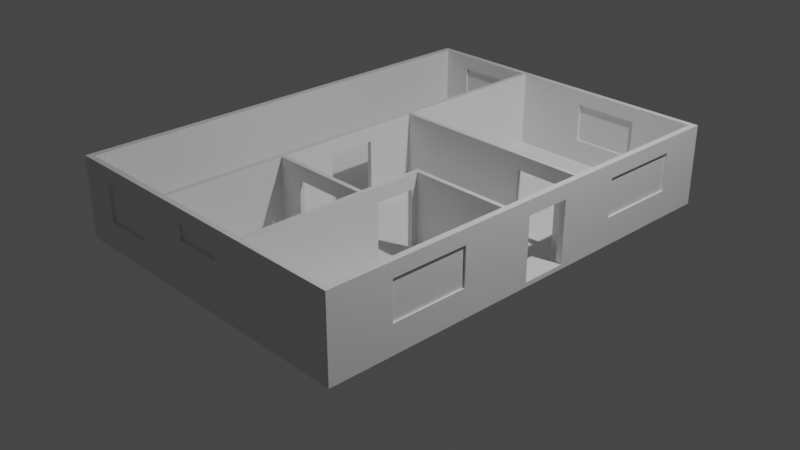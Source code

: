 # Source: office_3.blend  (saved by Blender 2.81.16; exported with 4.5.12 LTS)
import bpy
from mathutils import Matrix  # noqa: F401  (used for matrix-valued properties, if any)

bpy.ops.wm.read_factory_settings(use_empty=True)
scene = bpy.context.scene
scene.name = 'Scene'

# ---- collections
col_collection = bpy.data.collections.new('Collection'); scene.collection.children.link(col_collection)

# ---- materials (node trees are filled in below, after node groups)
mat_material = bpy.data.materials.new('Material')
mat_material.alpha_threshold = 0.0
mat_material.use_transparent_shadow = False
mat_material.line_color = (0.0, 0.0, 0.0, 1.0)

# ---- material node trees
mat_material.use_nodes = True; mat_material.node_tree.nodes.clear()
_N = mat_material.node_tree.nodes; _L = mat_material.node_tree.links
n0 = _N.new('ShaderNodeOutputMaterial'); n0.name = 'Material Output'; n0.location = (300, 300)
n1 = _N.new('ShaderNodeBsdfPrincipled'); n1.name = 'Principled BSDF'; n1.location = (10, 300)
n1.distribution = 'GGX'
n1.subsurface_method = 'BURLEY'
n1.inputs[2].default_value = 0.4
n1.inputs[3].default_value = 1.45
n1.inputs[27].default_value = (0.0, 0.0, 0.0, 1.0)
n1.inputs[28].default_value = 1.0
_L.new(n1.outputs[0], n0.inputs[0])
n0.is_active_output = True

# ---- world
world_world = bpy.data.worlds.new('World'); scene.world = world_world
world_world.use_nodes = True; world_world.node_tree.nodes.clear()
_N = world_world.node_tree.nodes; _L = world_world.node_tree.links
n0 = _N.new('ShaderNodeOutputWorld'); n0.name = 'World Output'; n0.location = (300, 300)
n1 = _N.new('ShaderNodeBackground'); n1.name = 'Background'; n1.location = (10, 300)
n1.inputs[0].default_value = (0.05088, 0.05088, 0.05088, 1.0)
_L.new(n1.outputs[0], n0.inputs[0])
n0.is_active_output = True
world_world.color = (0.05088, 0.05088, 0.05088)
world_world.use_sun_shadow = False
world_world.sun_shadow_jitter_overblur = 0.0

# ---- cameras
cam_camera = bpy.data.cameras.new('Camera')
cam_camera.clip_end = 100.0
cam_camera.ortho_scale = 7.314

# ---- lights
light_light = bpy.data.lights.new('Light', 'POINT')
light_light.transmission_factor = 0.0
light_light.energy = 1000.0
light_light.shadow_soft_size = 0.1
light_light.shadow_maximum_resolution = 0.006
light_light.use_absolute_resolution = True

# ---- meshes
me_cube = bpy.data.meshes.new('Cube')
me_cube.from_pydata([(-1.0, 0.9758, 28.6), (-1.0, 1.0, 28.6), (0.9628, 1.0, 28.6), (-0.9609, 1.0, 28.6), (-0.9609, -0.9753, 28.6), (-0.9609, 0.9758, 28.6), (0.9628, 0.9758, 28.6), (-1.0, -0.9753, 28.6), (-0.2923, 1.0, 28.6), (-0.2643, 1.0, 28.6), (-0.2923, 0.9758, 28.6), (-0.2643, 0.9758, 28.6), (-0.2923, -0.9753, 28.6), (-0.2643, -0.9753, 28.6), (-0.2643, -0.4555, 28.6), (-0.2923, -0.4555, 28.6), (0.1813, 1.0, 28.6), (0.1813, 0.9758, 28.6), (0.3492, -0.9753, 28.6), (0.3492, -0.4555, 28.6), (0.3771, -0.9753, 28.6), (0.3771, -0.4555, 28.6), (0.9628, -0.1547, 28.6), (0.3492, -0.1547, 28.6), (0.3771, -0.1547, 28.6), (0.9628, -0.1749, 28.6), (0.3492, -0.1749, 28.6), (0.3771, -0.1749, 28.6), (0.3492, -0.2033, 28.6), (0.3771, -0.2033, 28.6), (-0.2923, -0.2033, 28.6), (-0.2643, -0.2033, 28.6), (0.3492, -0.3761, 28.6), (0.3771, -0.3761, 28.6), (-0.2643, -0.4351, 28.6), (-0.2923, -0.4351, 28.6), (0.3492, -0.4351, 28.6), (0.3771, -0.4351, 28.6), (0.1813, -0.4351, 28.6), (0.1813, -0.4555, 28.6), (-0.115, -0.4351, 28.6), (-0.115, -0.4555, 28.6), (-0.2643, 0.007739, 28.6), (-0.2923, 0.007739, 28.6), (0.9628, 0.2461, 28.6), (0.9628, 0.2265, 28.6), (-0.2643, 0.2461, 28.6), (-0.2643, 0.2265, 28.6), (-0.2923, 0.2461, 28.6), (-0.2923, 0.2265, 28.6), (0.845, 0.2265, 28.6), (0.845, 0.2461, 28.6), (0.582, 1.0, 28.6), (0.582, 0.9758, 28.6), (0.582, 0.2265, 28.6), (0.582, 0.2461, 28.6), (-1.0, 0.9758, 35.07), (-1.0, 1.0, 35.07), (0.9628, 1.0, 35.07), (-0.9609, 1.0, 35.07), (-0.9609, -0.9753, 35.07), (-0.9609, 0.9758, 35.07), (0.9628, 0.9758, 35.07), (-1.0, -0.9753, 35.07), (-0.2923, 1.0, 35.07), (-0.2643, 1.0, 35.07), (-0.2923, 0.9758, 35.07), (-0.2643, 0.9758, 35.07), (-0.2923, -0.9753, 35.07), (-0.2643, -0.9753, 35.07), (-0.2643, -0.4555, 35.07), (-0.2923, -0.4555, 35.07), (0.1813, 1.0, 35.07), (0.1813, 0.9758, 35.07), (0.3492, -0.9753, 35.07), (0.3492, -0.4555, 35.07), (0.3771, -0.9753, 35.07), (0.3771, -0.4555, 35.07), (0.9628, -0.1547, 35.07), (0.3492, -0.1547, 35.07), (0.3771, -0.1547, 35.07), (0.9628, -0.1749, 35.07), (0.3492, -0.1749, 35.07), (0.3771, -0.1749, 35.07), (0.3492, -0.2033, 35.07), (0.3771, -0.2033, 35.07), (-0.2923, -0.2033, 35.07), (-0.2643, -0.2033, 35.07), (0.3492, -0.3761, 35.07), (0.3771, -0.3761, 35.07), (-0.2643, -0.4351, 35.07), (-0.2923, -0.4351, 35.07), (0.3492, -0.4351, 35.07), (0.3771, -0.4351, 35.07), (0.1813, -0.4351, 35.07), (0.1813, -0.4555, 35.07), (-0.115, -0.4351, 35.07), (-0.115, -0.4555, 35.07), (-0.2643, 0.007739, 35.07), (-0.2923, 0.007739, 35.07), (0.9628, 0.2461, 35.07), (0.9628, 0.2265, 35.07), (-0.2643, 0.2461, 35.07), (-0.2643, 0.2265, 35.07), (-0.2923, 0.2461, 35.07), (-0.2923, 0.2265, 35.07), (0.845, 0.2265, 35.07), (0.845, 0.2461, 35.07), (0.582, 1.0, 35.07), (0.582, 0.9758, 35.07), (0.582, 0.2265, 35.07), (0.582, 0.2461, 35.07), (0.3771, -0.9753, 11.56), (0.3771, -0.4555, 11.56), (-0.2923, 0.9758, 11.56), (-0.2923, 0.2461, 11.56), (-0.2643, 1.0, 11.56), (-0.2923, 1.0, 11.56), (0.3492, -0.1547, 11.56), (0.3492, -0.1749, 11.56), (0.3771, -0.4351, 11.56), (0.3771, -0.3761, 11.56), (0.9628, 1.0, 11.56), (-0.2643, 0.2461, 11.56), (-0.2643, 0.9758, 11.56), (0.582, 0.2461, 11.56), (-1.0, 1.0, 11.56), (-1.0, 0.9758, 11.56), (0.582, 0.2265, 11.56), (0.3492, -0.3761, 11.56), (0.3492, -0.4351, 11.56), (0.9628, 0.9758, 11.56), (0.9628, 0.2461, 11.56), (-0.2923, 0.007739, 11.56), (-0.2643, 0.007739, 11.56), (-0.2923, -0.4351, 11.56), (-0.9609, 0.9758, 11.56), (0.845, 0.2461, 11.56), (0.845, 0.2265, 11.56), (-0.2643, -0.4351, 11.56), (-0.2643, -0.2033, 11.56), (-0.2923, -0.2033, 11.56), (0.3492, -0.2033, 11.56), (0.3771, -0.2033, 11.56), (-0.9609, 1.0, 11.56), (-0.2643, -0.4555, 11.56), (-0.2643, -0.9753, 11.56), (-0.2923, -0.4555, 11.56), (0.9628, -0.1749, 11.56), (0.582, 1.0, 11.56), (0.582, 0.9758, 11.56), (-1.0, -0.9753, 11.56), (-0.115, -0.4351, 11.56), (-0.2923, 0.2265, 11.56), (0.1813, -0.4555, 11.56), (0.1813, -0.4351, 11.56), (-0.115, -0.4555, 11.56), (0.9628, -0.1547, 11.56), (0.3492, -0.4555, 11.56), (-0.9609, -0.9753, 11.56), (-0.2923, -0.9753, 11.56), (0.9628, 0.2265, 11.56), (0.3771, -0.1547, 11.56), (-0.2643, 0.2265, 11.56), (0.1813, 1.0, 11.56), (0.1813, 0.9758, 11.56), (0.3492, -0.9753, 11.56), (0.3771, -0.1749, 11.56), (-0.7841, 1.0, 28.6), (-0.4691, 1.0, 28.6), (-0.7841, 0.9758, 28.6), (-0.4691, 0.9758, 28.6), (-0.738, 1.0, 35.07), (-0.5152, 1.0, 35.07), (-0.738, 0.9758, 35.07), (-0.5152, 0.9758, 35.07), (-0.4691, 0.9758, 11.56), (-0.7841, 0.9758, 11.56), (-0.7841, 1.0, 11.56), (-0.4691, 1.0, 11.56), (0.1813, 0.9895, 28.6), (0.1813, 0.9862, 28.6), (0.582, 0.9895, 28.6), (0.582, 0.9862, 28.6), (0.582, 0.9895, 11.56), (0.1813, 0.9895, 11.56), (0.582, 0.9862, 11.56), (0.1813, 0.9862, 11.56), (-0.7841, 0.9895, 28.6), (-0.4691, 0.9895, 28.6), (-0.7841, 0.9862, 28.6), (-0.4691, 0.9862, 28.6), (-0.4691, 0.9862, 11.56), (-0.7841, 0.9862, 11.56), (-0.7841, 0.9895, 11.56), (-0.4691, 0.9895, 11.56), (0.3771, -0.9753, 3.724), (-0.2923, 0.9758, 3.724), (-0.2643, 1.0, 3.724), (0.3492, -0.1547, 3.724), (0.3771, -0.4351, 3.724), (-0.2643, 0.2461, 3.724), (0.582, 0.2461, 3.724), (-1.0, 1.0, 3.724), (0.3492, -0.3761, 3.724), (0.9628, 0.9758, 3.724), (-0.2923, 0.007739, 3.724), (0.845, 0.2461, 3.724), (-0.2643, -0.4351, 3.724), (-0.2643, -0.2033, 3.724), (0.3492, -0.2033, 3.724), (-0.9609, 1.0, 3.724), (-0.2643, -0.9753, 3.724), (0.582, 0.9758, 3.724), (-0.115, -0.4351, 3.724), (0.1813, -0.4351, 3.724), (-0.115, -0.4555, 3.724), (-0.2923, -0.9753, 3.724), (0.3771, -0.1547, 3.724), (-0.2643, 0.2265, 3.724), (0.1813, 0.9758, 3.724), (0.3492, -0.9753, 3.724), (0.3771, -0.4555, 3.724), (-0.2923, 0.2461, 3.724), (-0.2923, 1.0, 3.724), (0.3492, -0.1749, 3.724), (0.3771, -0.3761, 3.724), (0.9628, 1.0, 3.724), (-0.2643, 0.9758, 3.724), (-1.0, 0.9758, 3.724), (0.582, 0.2265, 3.724), (0.3492, -0.4351, 3.724), (0.9628, 0.2461, 3.724), (-0.2643, 0.007739, 3.724), (-0.2923, -0.4351, 3.724), (-0.9609, 0.9758, 3.724), (0.845, 0.2265, 3.724), (-0.2923, -0.2033, 3.724), (0.3771, -0.2033, 3.724), (-0.2643, -0.4555, 3.724), (-0.2923, -0.4555, 3.724), (0.9628, -0.1749, 3.724), (0.582, 1.0, 3.724), (-1.0, -0.9753, 3.724), (-0.2923, 0.2265, 3.724), (0.1813, -0.4555, 3.724), (0.9628, -0.1547, 3.724), (0.3492, -0.4555, 3.724), (-0.9609, -0.9753, 3.724), (0.9628, 0.2265, 3.724), (0.1813, 1.0, 3.724), (0.3771, -0.1749, 3.724), (-0.5033, 1.0, 3.724), (-0.7499, 1.0, 3.724), (-0.7499, 0.9758, 3.724), (-0.5033, 0.9758, 3.724)], [], [(163, 47, 42, 134), (156, 152, 40, 41), (123, 46, 55, 125), (155, 154, 39, 38), (115, 153, 49, 48), (152, 139, 34, 40), (213, 205, 131, 150), (209, 140, 139, 208), (113, 120, 37, 21), (131, 6, 53, 150), (135, 147, 15, 35), (146, 145, 14, 13), (144, 126, 1, 3), (112, 113, 21, 20), (116, 117, 8, 9), (118, 119, 26, 23), (120, 121, 33, 37), (126, 127, 0, 1), (150, 53, 183, 186), (129, 130, 36, 32), (133, 134, 42, 43), (137, 138, 50, 51), (140, 141, 30, 31), (142, 143, 29, 28), (178, 168, 188, 194), (35, 91, 86, 30), (171, 10, 66, 175), (168, 3, 59, 172), (34, 31, 87, 90), (36, 38, 94, 92), (13, 14, 70, 69), (43, 99, 105, 49), (40, 34, 90, 96), (9, 8, 64, 65), (44, 51, 107, 100), (29, 27, 83, 85), (37, 33, 89, 93), (26, 28, 84, 82), (32, 36, 92, 88), (55, 46, 102, 111), (139, 140, 31, 34), (14, 41, 97, 70), (23, 26, 82, 79), (39, 19, 75, 95), (169, 179, 195, 189), (122, 149, 52, 2), (178, 144, 3, 168), (154, 158, 19, 39), (165, 17, 11, 124), (176, 114, 10, 171), (128, 125, 55, 54), (130, 155, 38, 36), (138, 161, 45, 50), (121, 129, 32, 33), (242, 149, 122, 227), (147, 160, 12, 15), (167, 148, 25, 27), (132, 137, 51, 44), (145, 156, 41, 14), (162, 118, 23, 24), (176, 171, 191, 192), (17, 165, 187, 181), (119, 142, 28, 26), (143, 167, 27, 29), (170, 177, 193, 190), (158, 166, 18, 19), (233, 219, 163, 134), (172, 59, 61, 174), (59, 57, 56, 61), (70, 71, 68, 69), (65, 64, 66, 67), (72, 73, 109, 108), (77, 75, 74, 76), (42, 47, 103, 98), (80, 79, 82, 83), (83, 82, 84, 85), (91, 90, 87, 86), (72, 65, 67, 73), (92, 94, 95, 75), (93, 92, 75, 77), (90, 91, 71, 70), (96, 90, 70, 97), (89, 88, 92, 93), (58, 108, 109, 62), (103, 105, 99, 98), (102, 104, 105, 103), (102, 103, 110, 111), (100, 107, 106, 101), (78, 80, 83, 81), (15, 12, 68, 71), (16, 9, 65, 72), (11, 17, 73, 67), (16, 72, 108, 52), (22, 24, 80, 78), (50, 54, 55, 51), (19, 18, 74, 75), (2, 52, 108, 58), (17, 53, 109, 73), (20, 21, 77, 76), (48, 49, 105, 104), (1, 0, 56, 57), (54, 110, 103, 47), (50, 45, 101, 106), (35, 15, 71, 91), (25, 81, 83, 27), (3, 1, 57, 59), (21, 37, 93, 77), (24, 23, 79, 80), (53, 6, 62, 109), (206, 133, 153, 244), (162, 24, 22, 157), (247, 221, 166, 158), (243, 151, 127, 229), (128, 54, 47, 163), (198, 116, 164, 250), (230, 128, 163, 219), (153, 133, 43, 49), (218, 162, 157, 246), (238, 251, 167, 143), (135, 35, 30, 141), (225, 210, 142, 119), (164, 116, 9, 16), (228, 220, 165, 124), (218, 199, 118, 162), (239, 216, 156, 145), (232, 207, 137, 132), (241, 148, 167, 251), (240, 217, 160, 147), (226, 204, 129, 121), (236, 249, 161, 138), (235, 136, 159, 248), (231, 215, 155, 130), (230, 202, 125, 128), (255, 197, 114, 176), (245, 247, 158, 154), (253, 211, 144, 178), (237, 234, 135, 141), (210, 238, 143, 142), (209, 237, 141, 140), (207, 236, 138, 137), (206, 233, 134, 133), (204, 231, 130, 129), (203, 229, 127, 126), (200, 226, 121, 120), (199, 225, 119, 118), (198, 224, 117, 116), (196, 222, 113, 112), (213, 150, 165, 220), (211, 203, 126, 144), (212, 239, 145, 146), (234, 240, 147, 135), (250, 164, 149, 242), (222, 200, 120, 113), (214, 208, 139, 152), (223, 244, 153, 115), (215, 245, 154, 155), (202, 201, 123, 125), (216, 214, 152, 156), (51, 55, 111, 107), (106, 107, 111, 110), (106, 110, 54, 50), (31, 30, 43, 42), (86, 99, 43, 30), (87, 98, 99, 86), (31, 42, 98, 87), (39, 41, 40, 38), (41, 39, 95, 97), (95, 94, 96, 97), (96, 94, 38, 40), (29, 33, 32, 28), (85, 89, 33, 29), (85, 84, 88, 89), (28, 32, 88, 84), (223, 115, 114, 197), (228, 124, 123, 201), (0, 7, 63, 56), (66, 104, 102, 67), (56, 63, 60, 61), (4, 5, 61, 60), (46, 11, 67, 102), (10, 48, 104, 66), (136, 5, 4, 159), (123, 124, 11, 46), (114, 115, 48, 10), (127, 151, 7, 0), (224, 252, 179, 117), (252, 253, 178, 179), (235, 254, 177, 136), (254, 255, 176, 177), (64, 173, 175, 66), (173, 172, 174, 175), (136, 177, 170, 5), (117, 179, 169, 8), (8, 169, 173, 64), (169, 168, 172, 173), (5, 170, 174, 61), (170, 171, 175, 174), (186, 183, 181, 187), (185, 180, 182, 184), (193, 192, 191, 190), (195, 194, 188, 189), (177, 176, 192, 193), (179, 178, 194, 195), (164, 185, 184, 149), (164, 16, 180, 185), (17, 181, 183, 53), (52, 149, 184, 182), (165, 150, 186, 187), (168, 169, 189, 188), (171, 170, 190, 191), (16, 52, 182, 180)])
_uv = me_cube.uv_layers.new(name='UVMap')
_uv.uv.foreach_set('vector', [0.783, 0.5967, 0.783, 0.5967, 0.783, 0.624, 0.783, 0.624, 0.7699, 0.6819, 0.7699, 0.6794, 0.7699, 0.6794, 0.7699, 0.6819, 0.783, 0.5942, 0.783, 0.5942, 0.6694, 0.5942, 0.6694, 0.5942, 0.7218, 0.6794, 0.7218, 0.6819, 0.7218, 0.6819, 0.7218, 0.6794, 0.7865, 0.5942, 0.7865, 0.5967, 0.7865, 0.5967, 0.7865, 0.5942, 0.7699, 0.6794, 0.783, 0.6794, 0.783, 0.6794, 0.7699, 0.6794, 0.6694, 0.503, 0.6297, 0.503, 0.6297, 0.503, 0.6694, 0.503, 0.783, 0.6525, 0.783, 0.6525, 0.783, 0.6794, 0.783, 0.6794, 0.7029, 0.6819, 0.7029, 0.6794, 0.7029, 0.6794, 0.7029, 0.6819, 0.6297, 0.503, 0.6297, 0.503, 0.6694, 0.503, 0.6694, 0.503, 0.7865, 0.6794, 0.7865, 0.6819, 0.7865, 0.6819, 0.7865, 0.6794, 0.783, 0.7469, 0.783, 0.6819, 0.783, 0.6819, 0.783, 0.7469, 0.625, 0.2549, 0.625, 0.25, 0.625, 0.25, 0.625, 0.2549, 0.7029, 0.7469, 0.7029, 0.6819, 0.7029, 0.6819, 0.7029, 0.7469, 0.625, 0.342, 0.625, 0.3385, 0.625, 0.3385, 0.625, 0.342, 0.7063, 0.6443, 0.7063, 0.6469, 0.7063, 0.6469, 0.7063, 0.6443, 0.7029, 0.6794, 0.7029, 0.672, 0.7029, 0.672, 0.7029, 0.6794, 0.625, 0.25, 0.625, 0.247, 0.625, 0.247, 0.625, 0.25, 0.6694, 0.503, 0.6694, 0.503, 0.6694, 0.503, 0.6694, 0.503, 0.7063, 0.672, 0.7063, 0.6794, 0.7063, 0.6794, 0.7063, 0.672, 0.7865, 0.624, 0.783, 0.624, 0.783, 0.624, 0.7865, 0.624, 0.6444, 0.5942, 0.6444, 0.5967, 0.6444, 0.5967, 0.6444, 0.5942, 0.783, 0.6525, 0.7865, 0.6525, 0.7865, 0.6525, 0.783, 0.6525, 0.7063, 0.6525, 0.7029, 0.6525, 0.7029, 0.6525, 0.7063, 0.6525, 0.625, 0.2827, 0.625, 0.2827, 0.625, 0.2827, 0.625, 0.2827, 0.7865, 0.6794, 0.7865, 0.6794, 0.7865, 0.6525, 0.7865, 0.6525, 0.8144, 0.503, 0.7865, 0.503, 0.7865, 0.503, 0.8144, 0.503, 0.625, 0.2827, 0.625, 0.2549, 0.625, 0.2549, 0.625, 0.2827, 0.783, 0.6794, 0.783, 0.6525, 0.783, 0.6525, 0.783, 0.6794, 0.7063, 0.6794, 0.7218, 0.6794, 0.7218, 0.6794, 0.7063, 0.6794, 0.783, 0.7469, 0.783, 0.6819, 0.783, 0.6819, 0.783, 0.7469, 0.7865, 0.624, 0.7865, 0.624, 0.7865, 0.5967, 0.7865, 0.5967, 0.7699, 0.6794, 0.783, 0.6794, 0.783, 0.6794, 0.7699, 0.6794, 0.625, 0.342, 0.625, 0.3385, 0.625, 0.3385, 0.625, 0.342, 0.6297, 0.5942, 0.6444, 0.5942, 0.6444, 0.5942, 0.6297, 0.5942, 0.7029, 0.6525, 0.7029, 0.6469, 0.7029, 0.6469, 0.7029, 0.6525, 0.7029, 0.6794, 0.7029, 0.672, 0.7029, 0.672, 0.7029, 0.6794, 0.7063, 0.6469, 0.7063, 0.6525, 0.7063, 0.6525, 0.7063, 0.6469, 0.7063, 0.672, 0.7063, 0.6794, 0.7063, 0.6794, 0.7063, 0.672, 0.6694, 0.5942, 0.783, 0.5942, 0.783, 0.5942, 0.6694, 0.5942, 0.783, 0.6794, 0.783, 0.6525, 0.783, 0.6525, 0.783, 0.6794, 0.783, 0.6819, 0.7699, 0.6819, 0.7699, 0.6819, 0.783, 0.6819, 0.7063, 0.6443, 0.7063, 0.6469, 0.7063, 0.6469, 0.7063, 0.6443, 0.7218, 0.6819, 0.7063, 0.6819, 0.7063, 0.6819, 0.7218, 0.6819, 0.625, 0.3106, 0.625, 0.3106, 0.625, 0.3106, 0.625, 0.3106, 0.625, 0.4953, 0.625, 0.4556, 0.625, 0.4556, 0.625, 0.4953, 0.625, 0.2827, 0.625, 0.2549, 0.625, 0.2549, 0.625, 0.2827, 0.7218, 0.6819, 0.7063, 0.6819, 0.7063, 0.6819, 0.7218, 0.6819, 0.7218, 0.503, 0.7218, 0.503, 0.783, 0.503, 0.783, 0.503, 0.8144, 0.503, 0.7865, 0.503, 0.7865, 0.503, 0.8144, 0.503, 0.6694, 0.5967, 0.6694, 0.5942, 0.6694, 0.5942, 0.6694, 0.5967, 0.7063, 0.6794, 0.7218, 0.6794, 0.7218, 0.6794, 0.7063, 0.6794, 0.6444, 0.5967, 0.6297, 0.5967, 0.6297, 0.5967, 0.6444, 0.5967, 0.7029, 0.672, 0.7063, 0.672, 0.7063, 0.672, 0.7029, 0.672, 0.625, 0.4556, 0.625, 0.4556, 0.625, 0.4953, 0.625, 0.4953, 0.7865, 0.6819, 0.7865, 0.7469, 0.7865, 0.7469, 0.7865, 0.6819, 0.7029, 0.6469, 0.6297, 0.6469, 0.6297, 0.6469, 0.7029, 0.6469, 0.6297, 0.5942, 0.6444, 0.5942, 0.6444, 0.5942, 0.6297, 0.5942, 0.783, 0.6819, 0.7699, 0.6819, 0.7699, 0.6819, 0.783, 0.6819, 0.7029, 0.6443, 0.7063, 0.6443, 0.7063, 0.6443, 0.7029, 0.6443, 0.8144, 0.503, 0.8144, 0.503, 0.8144, 0.503, 0.8144, 0.503, 0.7218, 0.503, 0.7218, 0.503, 0.7218, 0.503, 0.7218, 0.503, 0.7063, 0.6469, 0.7063, 0.6525, 0.7063, 0.6525, 0.7063, 0.6469, 0.7029, 0.6525, 0.7029, 0.6469, 0.7029, 0.6469, 0.7029, 0.6525, 0.8423, 0.503, 0.8423, 0.503, 0.8423, 0.503, 0.8423, 0.503, 0.7063, 0.6819, 0.7063, 0.7469, 0.7063, 0.7469, 0.7063, 0.6819, 0.783, 0.624, 0.783, 0.5967, 0.783, 0.5967, 0.783, 0.624, 0.8423, 0.5, 0.8701, 0.5, 0.8701, 0.503, 0.8423, 0.503, 0.8701, 0.5, 0.875, 0.5, 0.875, 0.503, 0.8701, 0.503, 0.783, 0.6819, 0.7865, 0.6819, 0.7865, 0.7469, 0.783, 0.7469, 0.783, 0.5, 0.7865, 0.5, 0.7865, 0.503, 0.783, 0.503, 0.7218, 0.5, 0.7218, 0.503, 0.6694, 0.503, 0.6694, 0.5, 0.7029, 0.6819, 0.7063, 0.6819, 0.7063, 0.7469, 0.7029, 0.7469, 0.783, 0.624, 0.783, 0.5967, 0.783, 0.5967, 0.783, 0.624, 0.7029, 0.6443, 0.7063, 0.6443, 0.7063, 0.6469, 0.7029, 0.6469, 0.7029, 0.6469, 0.7063, 0.6469, 0.7063, 0.6525, 0.7029, 0.6525, 0.7865, 0.6794, 0.783, 0.6794, 0.783, 0.6525, 0.7865, 0.6525, 0.7218, 0.5, 0.783, 0.5, 0.783, 0.503, 0.7218, 0.503, 0.7063, 0.6794, 0.7218, 0.6794, 0.7218, 0.6819, 0.7063, 0.6819, 0.7029, 0.6794, 0.7063, 0.6794, 0.7063, 0.6819, 0.7029, 0.6819, 0.783, 0.6794, 0.7865, 0.6794, 0.7865, 0.6819, 0.783, 0.6819, 0.7699, 0.6794, 0.783, 0.6794, 0.783, 0.6819, 0.7699, 0.6819, 0.7029, 0.672, 0.7063, 0.672, 0.7063, 0.6794, 0.7029, 0.6794, 0.6297, 0.5, 0.6694, 0.5, 0.6694, 0.503, 0.6297, 0.503, 0.783, 0.5967, 0.7865, 0.5967, 0.7865, 0.624, 0.783, 0.624, 0.783, 0.5942, 0.7865, 0.5942, 0.7865, 0.5967, 0.783, 0.5967, 0.783, 0.5942, 0.783, 0.5967, 0.6694, 0.5967, 0.6694, 0.5942, 0.6297, 0.5942, 0.6444, 0.5942, 0.6444, 0.5967, 0.6297, 0.5967, 0.6297, 0.6443, 0.7029, 0.6443, 0.7029, 0.6469, 0.6297, 0.6469, 0.7865, 0.6819, 0.7865, 0.7469, 0.7865, 0.7469, 0.7865, 0.6819, 0.625, 0.4032, 0.625, 0.342, 0.625, 0.342, 0.625, 0.4032, 0.783, 0.503, 0.7218, 0.503, 0.7218, 0.503, 0.783, 0.503, 0.625, 0.4032, 0.625, 0.4032, 0.625, 0.4556, 0.625, 0.4556, 0.6297, 0.6443, 0.7029, 0.6443, 0.7029, 0.6443, 0.6297, 0.6443, 0.6444, 0.5967, 0.6694, 0.5967, 0.6694, 0.5942, 0.6444, 0.5942, 0.7063, 0.6819, 0.7063, 0.7469, 0.7063, 0.7469, 0.7063, 0.6819, 0.625, 0.4953, 0.625, 0.4556, 0.625, 0.4556, 0.625, 0.4953, 0.7218, 0.503, 0.6694, 0.503, 0.6694, 0.503, 0.7218, 0.503, 0.7029, 0.7469, 0.7029, 0.6819, 0.7029, 0.6819, 0.7029, 0.7469, 0.7865, 0.5942, 0.7865, 0.5967, 0.7865, 0.5967, 0.7865, 0.5942, 0.625, 0.25, 0.625, 0.247, 0.625, 0.247, 0.625, 0.25, 0.6694, 0.5967, 0.6694, 0.5967, 0.783, 0.5967, 0.783, 0.5967, 0.6444, 0.5967, 0.6297, 0.5967, 0.6297, 0.5967, 0.6444, 0.5967, 0.7865, 0.6794, 0.7865, 0.6819, 0.7865, 0.6819, 0.7865, 0.6794, 0.6297, 0.6469, 0.6297, 0.6469, 0.7029, 0.6469, 0.7029, 0.6469, 0.625, 0.2549, 0.625, 0.25, 0.625, 0.25, 0.625, 0.2549, 0.7029, 0.6819, 0.7029, 0.6794, 0.7029, 0.6794, 0.7029, 0.6819, 0.7029, 0.6443, 0.7063, 0.6443, 0.7063, 0.6443, 0.7029, 0.6443, 0.6694, 0.503, 0.6297, 0.503, 0.6297, 0.503, 0.6694, 0.503, 0.7865, 0.624, 0.7865, 0.624, 0.7865, 0.5967, 0.7865, 0.5967, 0.7029, 0.6443, 0.7029, 0.6443, 0.6297, 0.6443, 0.6297, 0.6443, 0.7063, 0.6819, 0.7063, 0.7469, 0.7063, 0.7469, 0.7063, 0.6819, 0.625, 0.003087, 0.625, 0.003087, 0.625, 0.247, 0.625, 0.247, 0.6694, 0.5967, 0.6694, 0.5967, 0.783, 0.5967, 0.783, 0.5967, 0.625, 0.342, 0.625, 0.342, 0.625, 0.4032, 0.625, 0.4032, 0.6694, 0.5967, 0.6694, 0.5967, 0.783, 0.5967, 0.783, 0.5967, 0.7865, 0.5967, 0.7865, 0.624, 0.7865, 0.624, 0.7865, 0.5967, 0.7029, 0.6443, 0.7029, 0.6443, 0.6297, 0.6443, 0.6297, 0.6443, 0.7029, 0.6525, 0.7029, 0.6469, 0.7029, 0.6469, 0.7029, 0.6525, 0.7865, 0.6794, 0.7865, 0.6794, 0.7865, 0.6525, 0.7865, 0.6525, 0.7063, 0.6469, 0.7063, 0.6525, 0.7063, 0.6525, 0.7063, 0.6469, 0.625, 0.4032, 0.625, 0.342, 0.625, 0.342, 0.625, 0.4032, 0.783, 0.503, 0.7218, 0.503, 0.7218, 0.503, 0.783, 0.503, 0.7029, 0.6443, 0.7063, 0.6443, 0.7063, 0.6443, 0.7029, 0.6443, 0.783, 0.6819, 0.7699, 0.6819, 0.7699, 0.6819, 0.783, 0.6819, 0.6297, 0.5942, 0.6444, 0.5942, 0.6444, 0.5942, 0.6297, 0.5942, 0.6297, 0.6469, 0.6297, 0.6469, 0.7029, 0.6469, 0.7029, 0.6469, 0.7865, 0.6819, 0.7865, 0.7469, 0.7865, 0.7469, 0.7865, 0.6819, 0.7029, 0.672, 0.7063, 0.672, 0.7063, 0.672, 0.7029, 0.672, 0.6444, 0.5967, 0.6297, 0.5967, 0.6297, 0.5967, 0.6444, 0.5967, 0.8701, 0.503, 0.8701, 0.503, 0.8701, 0.7469, 0.8701, 0.7469, 0.7063, 0.6794, 0.7218, 0.6794, 0.7218, 0.6794, 0.7063, 0.6794, 0.6694, 0.5967, 0.6694, 0.5942, 0.6694, 0.5942, 0.6694, 0.5967, 0.8144, 0.503, 0.7865, 0.503, 0.7865, 0.503, 0.8144, 0.503, 0.7218, 0.6819, 0.7063, 0.6819, 0.7063, 0.6819, 0.7218, 0.6819, 0.625, 0.2827, 0.625, 0.2549, 0.625, 0.2549, 0.625, 0.2827, 0.7865, 0.6525, 0.7865, 0.6794, 0.7865, 0.6794, 0.7865, 0.6525, 0.7063, 0.6525, 0.7029, 0.6525, 0.7029, 0.6525, 0.7063, 0.6525, 0.783, 0.6525, 0.7865, 0.6525, 0.7865, 0.6525, 0.783, 0.6525, 0.6444, 0.5942, 0.6444, 0.5967, 0.6444, 0.5967, 0.6444, 0.5942, 0.7865, 0.624, 0.783, 0.624, 0.783, 0.624, 0.7865, 0.624, 0.7063, 0.672, 0.7063, 0.6794, 0.7063, 0.6794, 0.7063, 0.672, 0.625, 0.25, 0.625, 0.247, 0.625, 0.247, 0.625, 0.25, 0.7029, 0.6794, 0.7029, 0.672, 0.7029, 0.672, 0.7029, 0.6794, 0.7063, 0.6443, 0.7063, 0.6469, 0.7063, 0.6469, 0.7063, 0.6443, 0.625, 0.342, 0.625, 0.3385, 0.625, 0.3385, 0.625, 0.342, 0.7029, 0.7469, 0.7029, 0.6819, 0.7029, 0.6819, 0.7029, 0.7469, 0.6694, 0.503, 0.6694, 0.503, 0.7218, 0.503, 0.7218, 0.503, 0.625, 0.2549, 0.625, 0.25, 0.625, 0.25, 0.625, 0.2549, 0.783, 0.7469, 0.783, 0.6819, 0.783, 0.6819, 0.783, 0.7469, 0.7865, 0.6794, 0.7865, 0.6819, 0.7865, 0.6819, 0.7865, 0.6794, 0.625, 0.4032, 0.625, 0.4032, 0.625, 0.4556, 0.625, 0.4556, 0.7029, 0.6819, 0.7029, 0.6794, 0.7029, 0.6794, 0.7029, 0.6819, 0.7699, 0.6794, 0.783, 0.6794, 0.783, 0.6794, 0.7699, 0.6794, 0.7865, 0.5942, 0.7865, 0.5967, 0.7865, 0.5967, 0.7865, 0.5942, 0.7218, 0.6794, 0.7218, 0.6819, 0.7218, 0.6819, 0.7218, 0.6794, 0.6694, 0.5942, 0.783, 0.5942, 0.783, 0.5942, 0.6694, 0.5942, 0.7699, 0.6819, 0.7699, 0.6794, 0.7699, 0.6794, 0.7699, 0.6819, 0.6444, 0.5942, 0.6694, 0.5942, 0.6694, 0.5942, 0.6444, 0.5942, 0.6444, 0.5967, 0.6444, 0.5942, 0.6694, 0.5942, 0.6694, 0.5967, 0.6444, 0.5967, 0.6694, 0.5967, 0.6694, 0.5967, 0.6444, 0.5967, 0.783, 0.6525, 0.7865, 0.6525, 0.7865, 0.624, 0.783, 0.624, 0.7865, 0.6525, 0.7865, 0.624, 0.7865, 0.624, 0.7865, 0.6525, 0.783, 0.6525, 0.783, 0.624, 0.7865, 0.624, 0.7865, 0.6525, 0.783, 0.6525, 0.783, 0.624, 0.783, 0.624, 0.783, 0.6525, 0.7218, 0.6819, 0.7699, 0.6819, 0.7699, 0.6794, 0.7218, 0.6794, 0.7699, 0.6819, 0.7218, 0.6819, 0.7218, 0.6819, 0.7699, 0.6819, 0.7218, 0.6819, 0.7218, 0.6794, 0.7699, 0.6794, 0.7699, 0.6819, 0.7699, 0.6794, 0.7218, 0.6794, 0.7218, 0.6794, 0.7699, 0.6794, 0.7029, 0.6525, 0.7029, 0.672, 0.7063, 0.672, 0.7063, 0.6525, 0.7029, 0.6525, 0.7029, 0.672, 0.7029, 0.672, 0.7029, 0.6525, 0.7029, 0.6525, 0.7063, 0.6525, 0.7063, 0.672, 0.7029, 0.672, 0.7063, 0.6525, 0.7063, 0.672, 0.7063, 0.672, 0.7063, 0.6525, 0.7865, 0.5942, 0.7865, 0.5942, 0.7865, 0.503, 0.7865, 0.503, 0.783, 0.503, 0.783, 0.503, 0.783, 0.5942, 0.783, 0.5942, 0.625, 0.247, 0.625, 0.003087, 0.625, 0.003087, 0.625, 0.247, 0.7865, 0.503, 0.7865, 0.5942, 0.783, 0.5942, 0.783, 0.503, 0.875, 0.503, 0.875, 0.7469, 0.8701, 0.7469, 0.8701, 0.503, 0.8701, 0.7469, 0.8701, 0.503, 0.8701, 0.503, 0.8701, 0.7469, 0.783, 0.5942, 0.783, 0.503, 0.783, 0.503, 0.783, 0.5942, 0.7865, 0.503, 0.7865, 0.5942, 0.7865, 0.5942, 0.7865, 0.503, 0.8701, 0.503, 0.8701, 0.503, 0.8701, 0.7469, 0.8701, 0.7469, 0.783, 0.5942, 0.783, 0.503, 0.783, 0.503, 0.783, 0.5942, 0.7865, 0.503, 0.7865, 0.5942, 0.7865, 0.5942, 0.7865, 0.503, 0.625, 0.247, 0.625, 0.003087, 0.625, 0.003087, 0.625, 0.247, 0.625, 0.3385, 0.625, 0.3106, 0.625, 0.3106, 0.625, 0.3385, 0.625, 0.3106, 0.625, 0.2827, 0.625, 0.2827, 0.625, 0.3106, 0.8701, 0.503, 0.8423, 0.503, 0.8423, 0.503, 0.8701, 0.503, 0.8423, 0.503, 0.8144, 0.503, 0.8144, 0.503, 0.8423, 0.503, 0.7865, 0.5, 0.8144, 0.5, 0.8144, 0.503, 0.7865, 0.503, 0.8144, 0.5, 0.8423, 0.5, 0.8423, 0.503, 0.8144, 0.503, 0.8701, 0.503, 0.8423, 0.503, 0.8423, 0.503, 0.8701, 0.503, 0.625, 0.3385, 0.625, 0.3106, 0.625, 0.3106, 0.625, 0.3385, 0.625, 0.3385, 0.625, 0.3106, 0.625, 0.3106, 0.625, 0.3385, 0.625, 0.3106, 0.625, 0.2827, 0.625, 0.2827, 0.625, 0.3106, 0.8701, 0.503, 0.8423, 0.503, 0.8423, 0.503, 0.8701, 0.503, 0.8423, 0.503, 0.8144, 0.503, 0.8144, 0.503, 0.8423, 0.503, 0.6694, 0.503, 0.6694, 0.503, 0.7218, 0.503, 0.7218, 0.503, 0.625, 0.4032, 0.625, 0.4032, 0.625, 0.4556, 0.625, 0.4556, 0.8423, 0.503, 0.8144, 0.503, 0.8144, 0.503, 0.8423, 0.503, 0.625, 0.3106, 0.625, 0.2827, 0.625, 0.2827, 0.625, 0.3106, 0.8423, 0.503, 0.8144, 0.503, 0.8144, 0.503, 0.8423, 0.503, 0.625, 0.3106, 0.625, 0.2827, 0.625, 0.2827, 0.625, 0.3106, 0.625, 0.4032, 0.625, 0.4032, 0.625, 0.4556, 0.625, 0.4556, 0.625, 0.4032, 0.625, 0.4032, 0.625, 0.4032, 0.625, 0.4032, 0.7218, 0.503, 0.7218, 0.503, 0.6694, 0.503, 0.6694, 0.503, 0.625, 0.4556, 0.625, 0.4556, 0.625, 0.4556, 0.625, 0.4556, 0.7218, 0.503, 0.6694, 0.503, 0.6694, 0.503, 0.7218, 0.503, 0.625, 0.2827, 0.625, 0.3106, 0.625, 0.3106, 0.625, 0.2827, 0.8144, 0.503, 0.8423, 0.503, 0.8423, 0.503, 0.8144, 0.503, 0.625, 0.4032, 0.625, 0.4556, 0.625, 0.4556, 0.625, 0.4032])
me_cube.materials.append(mat_material)
me_cube.use_remesh_preserve_volume = False
me_cube.use_remesh_preserve_attributes = False
me_cube.use_mirror_vertex_groups = False
me_cube.update()
me_cube_001 = bpy.data.meshes.new('Cube.001')
me_cube_001.from_pydata([(1.0, 1.0, -1.0), (1.0, -1.0, -1.0), (-1.0, 1.0, -1.0), (-1.0, -1.0, -1.0), (-0.9609, 1.0, -1.0), (-0.9609, -1.0, -1.0), (-1.0, 0.9758, -1.0), (1.0, 0.9758, -1.0), (-0.9609, 0.9758, 1.0), (0.9628, -1.0, -1.0), (0.9628, 1.0, -1.0), (0.9628, 0.9758, 1.0), (-1.0, -0.9753, -1.0), (-0.9609, -0.9753, 1.0), (1.0, -0.9753, -1.0), (0.9628, -0.9753, 1.0), (-0.2643, 1.0, -1.0), (-0.2643, -1.0, -1.0), (-0.2643, 0.9758, 1.0), (-0.2643, -0.9753, 1.0), (-0.2923, 1.0, -1.0), (-0.2923, -1.0, -1.0), (-0.2923, 0.9758, 1.0), (-0.2923, -0.9753, 1.0), (0.3492, -1.0, -1.0), (0.3492, 0.9758, 1.0), (0.3492, -0.9753, 1.0), (0.3492, 1.0, -1.0), (0.3771, -1.0, -1.0), (0.3771, 0.9758, 1.0), (0.3771, -0.9753, 1.0), (0.3771, 1.0, -1.0), (1.0, -0.1547, -1.0), (-1.0, -0.1547, -1.0), (-0.9609, -0.1547, 1.0), (0.9628, -0.1547, 1.0), (-0.2643, -0.1547, 1.0), (-0.2923, -0.1547, 1.0), (0.3492, -0.1547, 1.0), (0.3771, -0.1547, 1.0), (-1.0, -0.1749, -1.0), (-0.9609, -0.1749, 1.0), (0.9628, -0.1749, 1.0), (-0.2643, -0.1749, 1.0), (-0.2923, -0.1749, 1.0), (0.3492, -0.1749, 1.0), (0.3771, -0.1749, 1.0), (1.0, -0.1749, -1.0), (-1.0, -0.2033, -1.0), (-0.9609, -0.2033, 1.0), (0.9628, -0.2033, 1.0), (-0.2643, -0.2033, 1.0), (-0.2923, -0.2033, 1.0), (0.3492, -0.2033, 1.0), (0.3771, -0.2033, 1.0), (1.0, -0.2033, -1.0), (-1.0, -0.3761, -1.0), (-0.9609, -0.3761, 1.0), (0.9628, -0.3761, 1.0), (-0.2643, -0.3761, 1.0), (-0.2923, -0.3761, 1.0), (0.3492, -0.3761, 1.0), (0.3771, -0.3761, 1.0), (1.0, -0.3761, -1.0), (0.1813, 1.0, -1.0), (0.1813, -1.0, -1.0), (0.1813, 0.9758, 1.0), (0.1813, -0.9753, 1.0), (0.1813, -0.1547, 1.0), (0.1813, -0.1749, 1.0), (0.1813, -0.2033, 1.0), (0.1813, -0.3761, 1.0), (-0.115, 1.0, -1.0), (-0.115, -1.0, -1.0), (-0.115, 0.9758, 1.0), (-0.115, -0.9753, 1.0), (-0.115, -0.1547, 1.0), (-0.115, -0.1749, 1.0), (-0.115, -0.2033, 1.0), (-0.115, -0.3761, 1.0), (-1.0, -0.4555, -1.0), (-0.9609, -0.4555, 1.0), (0.9628, -0.4555, 1.0), (-0.2643, -0.4555, 1.0), (-0.2923, -0.4555, 1.0), (0.3492, -0.4555, 1.0), (0.3771, -0.4555, 1.0), (1.0, -0.4555, -1.0), (0.1813, -0.4555, 1.0), (-0.115, -0.4555, 1.0), (1.0, -0.4351, -1.0), (-1.0, -0.4351, -1.0), (-0.9609, -0.4351, 1.0), (0.9628, -0.4351, 1.0), (-0.2643, -0.4351, 1.0), (-0.2923, -0.4351, 1.0), (0.3492, -0.4351, 1.0), (0.3771, -0.4351, 1.0), (0.1813, -0.4351, 1.0), (-0.115, -0.4351, 1.0), (1.0, 0.007739, -1.0), (-1.0, 0.007739, -1.0), (1.0, 0.007739, 1.0), (-0.9609, 0.007739, 1.0), (0.9628, 0.007739, 1.0), (-0.2643, 0.007739, 1.0), (-0.2923, 0.007739, 1.0), (0.3492, 0.007739, 1.0), (0.3771, 0.007739, 1.0), (0.1813, 0.007739, 1.0), (-0.115, 0.007739, 1.0), (1.0, 0.2265, -1.0), (-1.0, 0.2265, -1.0), (-0.9609, 0.2265, 1.0), (0.9628, 0.2265, 1.0), (-0.2643, 0.2265, 1.0), (-0.2923, 0.2265, 1.0), (0.3492, 0.2265, 1.0), (0.3771, 0.2265, 1.0), (0.1813, 0.2265, 1.0), (-0.115, 0.2265, 1.0), (1.0, 0.2461, -1.0), (-1.0, 0.2461, -1.0), (-0.9609, 0.2461, 1.0), (0.9628, 0.2461, 1.0), (-0.2643, 0.2461, 1.0), (-0.2923, 0.2461, 1.0), (0.3492, 0.2461, 1.0), (0.3771, 0.2461, 1.0), (0.1813, 0.2461, 1.0), (-0.115, 0.2461, 1.0), (-1.0, 0.1509, -1.0), (1.0, 0.1509, 1.0), (-0.9609, 0.1509, 1.0), (0.9628, 0.1509, 1.0), (-0.2643, 0.1509, 1.0), (-0.2923, 0.1509, 1.0), (0.3492, 0.1509, 1.0), (0.3771, 0.1509, 1.0), (0.1813, 0.1509, 1.0), (-0.115, 0.1509, 1.0), (1.0, 0.1509, -1.0), (-1.0, -0.05277, -1.0), (1.0, -0.05277, 1.0), (-0.9609, -0.05277, 1.0), (0.9628, -0.05277, 1.0), (-0.2643, -0.05277, 1.0), (-0.2923, -0.05277, 1.0), (0.3492, -0.05277, 1.0), (0.3771, -0.05277, 1.0), (0.1813, -0.05277, 1.0), (-0.115, -0.05277, 1.0), (1.0, -0.05277, -1.0), (0.845, -1.0, -1.0), (0.845, 0.9758, 1.0), (0.845, -0.9753, 1.0), (0.845, 1.0, -1.0), (0.845, -0.1547, 1.0), (0.845, -0.1749, 1.0), (0.845, -0.2033, 1.0), (0.845, -0.3761, 1.0), (0.845, -0.4555, 1.0), (0.845, -0.4351, 1.0), (0.845, 0.007739, 1.0), (0.845, 0.2265, 1.0), (0.845, 0.2461, 1.0), (0.845, 0.1509, 1.0), (0.845, -0.05277, 1.0), (0.582, 1.0, -1.0), (0.582, -1.0, -1.0), (0.582, 0.9758, 1.0), (0.582, -0.9753, 1.0), (0.582, -0.1547, 1.0), (0.582, -0.1749, 1.0), (0.582, -0.2033, 1.0), (0.582, -0.3761, 1.0), (0.582, -0.4555, 1.0), (0.582, -0.4351, 1.0), (0.582, 0.007739, 1.0), (0.582, 0.2265, 1.0), (0.582, 0.2461, 1.0), (0.582, 0.1509, 1.0), (0.582, -0.05277, 1.0), (0.3771, -0.9753, 3.724), (-0.2923, 0.9758, 3.724), (-0.2643, 1.0, 3.724), (0.3492, -0.1547, 3.724), (-0.9609, -0.4555, 3.724), (0.3771, -0.4351, 3.724), (0.3771, -1.0, 3.724), (1.0, 1.0, 3.724), (-0.2643, 0.2461, 3.724), (-0.2643, -1.0, 3.724), (0.582, 0.2461, 3.724), (-1.0, 1.0, 3.724), (1.0, -0.5242, 3.724), (-1.0, 0.1509, 3.724), (0.3771, 0.2265, 3.724), (0.3492, -0.3761, 3.724), (0.9628, 0.9758, 3.724), (-0.2923, 0.007739, 3.724), (0.3492, 0.9758, 3.724), (-0.2923, -0.3761, 3.724), (1.0, -1.0, 3.724), (-0.9609, 0.2461, 3.724), (0.845, 0.2461, 3.724), (0.3771, 1.0, 3.724), (-1.0, -1.0, 3.724), (1.0, -0.05277, 3.724), (1.0, 0.2461, 3.724), (-0.9609, -0.1749, 3.724), (-0.2643, -0.4351, 3.724), (0.9628, -0.9753, 3.724), (-0.2643, -0.2033, 3.724), (1.0, -0.1749, 3.724), (0.3492, -0.2033, 3.724), (0.9628, -0.4376, 3.724), (-1.0, 0.2265, 3.724), (-0.9609, 1.0, 3.724), (1.0, -0.4376, 3.724), (-1.0, -0.1749, 3.724), (1.0, 0.2265, 3.724), (-0.2643, -0.9753, 3.724), (-0.9609, -0.3761, 3.724), (-0.9609, 0.2265, 3.724), (0.845, -0.1749, 3.724), (0.845, 1.0, 3.724), (0.582, 0.9758, 3.724), (-1.0, -0.1547, 3.724), (-1.0, -0.4555, 3.724), (0.1813, 0.2461, 3.724), (-0.115, -0.4351, 3.724), (0.845, -1.0, 3.724), (0.9628, 0.1509, 3.724), (0.1813, -0.4351, 3.724), (0.3492, 0.2461, 3.724), (-0.115, -0.4555, 3.724), (0.845, -0.1547, 3.724), (-1.0, -0.3761, 3.724), (0.582, -0.1749, 3.724), (-0.9609, 0.007739, 3.724), (-0.2923, -0.9753, 3.724), (1.0, -0.2492, 3.724), (-0.2923, 0.1509, 3.724), (-0.115, 1.0, 3.724), (0.3492, 0.2265, 3.724), (-0.9609, -0.2033, 3.724), (-0.115, -0.9753, 3.754), (0.3771, -0.1547, 3.724), (-0.2643, 0.2265, 3.724), (0.1813, 0.9758, 3.724), (0.3492, -0.9753, 3.724), (0.3492, -1.0, 3.724), (0.1813, 0.2265, 3.724), (0.3771, -0.4555, 3.724), (-0.2923, -1.0, 3.724), (-0.2923, 0.2461, 3.724), (-0.2923, 1.0, 3.724), (0.3492, -0.1749, 3.724), (0.9628, -0.5242, 3.724), (-0.9609, -0.4351, 3.724), (0.3771, -0.3761, 3.724), (0.582, -1.0, 3.724), (0.9628, 1.0, 3.724), (-0.2643, 0.9758, 3.724), (-0.115, -1.0, 3.754), (0.3771, 0.2461, 3.724), (-1.0, 0.9758, 3.724), (1.0, -0.5019, 3.724), (-1.0, 0.007739, 3.724), (0.582, 0.2265, 3.724), (0.3492, -0.4351, 3.724), (0.9628, 0.2461, 3.724), (-0.2643, 0.007739, 3.724), (0.3771, 0.9758, 3.724), (-0.2923, -0.4351, 3.724), (1.0, -0.9753, 3.724), (-0.9609, 0.9758, 3.724), (0.845, 0.2265, 3.724), (0.3492, 1.0, 3.724), (-0.9609, -1.0, 3.724), (0.9628, -0.05277, 3.724), (1.0, 0.9758, 3.724), (-0.9609, -0.1547, 3.724), (-0.2643, -0.3761, 3.724), (0.845, -0.9753, 3.724), (-0.2923, -0.2033, 3.724), (1.0, -0.1547, 3.724), (0.3771, -0.2033, 3.724), (0.9628, -0.5019, 3.724), (-1.0, -0.2033, 3.724), (-0.2643, -0.4555, 3.724), (-0.2923, -0.4555, 3.724), (0.9628, -0.1749, 3.724), (0.582, 1.0, 3.724), (0.845, 0.9758, 3.724), (-1.0, -0.9753, 3.724), (-0.115, 0.2461, 3.724), (-1.0, 0.2461, 3.724), (0.582, -0.9753, 3.724), (0.9628, -1.0, 3.724), (-0.2923, 0.2265, 3.724), (1.0, 0.1509, 3.724), (0.1813, -0.4555, 3.724), (-1.0, -0.05277, 3.724), (-0.9609, -0.05277, 3.724), (0.582, -0.1547, 3.724), (0.9628, -0.1547, 3.724), (0.1813, -1.0, 3.754), (-1.0, -0.4351, 3.724), (0.3492, -0.4555, 3.724), (-0.9609, 0.1509, 3.724), (-0.9609, -0.9753, 3.724), (-0.2643, 0.1509, 3.724), (0.9628, 0.2265, 3.724), (-0.115, 0.9758, 3.724), (0.9628, -0.2492, 3.724), (-0.115, 0.2265, 3.724), (0.1813, 1.0, 3.724), (0.1813, -0.9753, 3.754), (0.3771, -0.1749, 3.724)], [], [(14, 276, 203, 1), (10, 263, 190, 0), (9, 14, 1), (6, 267, 194, 2), (2, 194, 218, 4), (0, 190, 282, 7), (12, 5, 3), (142, 304, 269, 101), (2, 4, 6), (156, 226, 263, 10), (10, 0, 7), (195, 276, 14, 87), (1, 203, 300, 9), (73, 265, 192, 17), (3, 207, 296, 12), (89, 83, 19, 75), (17, 192, 255, 21), (20, 257, 185, 16), (64, 318, 279, 27), (27, 279, 206, 31), (189, 252, 24, 28), (176, 86, 30, 171), (40, 220, 228, 33), (169, 262, 189, 28), (182, 149, 39, 172), (149, 148, 38, 39), (146, 147, 37, 36), (151, 146, 36, 76), (32, 287, 214, 47), (143, 208, 287, 32, 152), (47, 214, 242, 55), (36, 37, 44, 43), (76, 36, 43, 77), (48, 290, 220, 40), (173, 46, 54, 174), (43, 44, 52, 51), (77, 43, 51, 78), (91, 309, 238, 56), (24, 252, 308, 65), (55, 242, 219, 63), (50, 58, 216, 316), (159, 160, 58, 50), (78, 51, 59, 79), (174, 175, 160, 159), (53, 70, 71, 61), (45, 69, 70, 53), (38, 68, 69, 45), (148, 150, 68, 38), (65, 308, 265, 73), (72, 244, 318, 64), (85, 88, 67, 26), (90, 268, 195, 87), (69, 77, 78, 70), (68, 76, 77, 69), (150, 151, 76, 68), (185, 244, 72, 16), (88, 89, 75, 67), (98, 99, 89, 88), (80, 229, 309, 91), (177, 97, 86, 176), (12, 296, 229, 80), (56, 238, 290, 48), (79, 59, 94, 99), (175, 62, 97, 177), (61, 71, 98, 96), (71, 79, 99, 98), (63, 219, 268, 90), (139, 140, 110, 109), (137, 139, 109, 107), (132, 134, 104, 102), (141, 132, 102, 100), (140, 135, 105, 110), (138, 137, 107, 108), (181, 138, 108, 178), (196, 217, 112, 131), (112, 217, 298, 122), (209, 221, 111, 121), (111, 221, 302, 132, 141), (33, 228, 304, 142), (179, 118, 138, 181), (118, 117, 137, 138), (120, 115, 135, 140), (101, 269, 196, 131), (117, 119, 139, 137), (119, 120, 140, 139), (168, 294, 226, 156), (109, 110, 151, 150), (107, 109, 150, 148), (102, 104, 145, 143), (100, 102, 143, 152), (110, 105, 146, 151), (105, 106, 147, 146), (108, 107, 148, 149), (178, 108, 149, 182), (104, 163, 167, 145), (114, 164, 166, 134), (134, 166, 163, 104), (174, 54, 62, 175), (58, 160, 162, 93), (93, 162, 161, 82), (42, 158, 159, 50), (145, 167, 157, 35), (153, 232, 262, 169), (82, 161, 155, 15), (9, 300, 232, 153), (122, 298, 267, 6), (57, 60, 52, 49), (163, 178, 182, 167), (164, 179, 181, 166), (165, 180, 179, 164), (166, 181, 178, 163), (160, 175, 177, 162), (162, 177, 176, 161), (158, 173, 174, 159), (167, 182, 172, 157), (31, 206, 294, 168), (161, 176, 171, 155), (170, 180, 165, 154), (154, 165, 124, 11), (29, 128, 180, 170), (25, 127, 128, 29), (18, 125, 130, 74), (21, 255, 280, 5), (66, 129, 127, 25), (74, 130, 129, 66), (7, 282, 209, 121), (22, 8, 123, 126), (106, 103, 144, 147), (116, 113, 133, 136), (126, 123, 113, 116), (136, 133, 103, 106), (54, 53, 61, 62), (60, 57, 92, 95), (95, 92, 81, 84), (44, 41, 49, 52), (37, 34, 41, 44), (147, 144, 34, 37), (111, 141, 100, 152, 32, 47, 55, 63, 90, 87, 14, 9, 153, 169, 28, 24, 65, 73, 17, 21, 5, 12, 80, 91, 56, 48, 40, 33, 142, 101, 131, 112, 122, 6, 4, 20, 16, 72, 64, 27, 31, 168, 156, 10, 7, 121), (84, 81, 13, 23), (4, 218, 257, 20), (23, 13, 312, 241), (8, 22, 184, 277), (123, 8, 277, 204), (11, 124, 272, 199), (125, 18, 264, 191), (22, 126, 256, 184), (145, 35, 307, 281), (157, 172, 306, 237), (89, 99, 231, 236), (34, 144, 305, 283), (127, 129, 230, 235), (98, 88, 303, 234), (134, 132, 302, 233), (126, 116, 301, 256), (99, 94, 211, 231), (155, 171, 299, 285), (129, 130, 297, 230), (170, 154, 295, 227), (158, 42, 293, 225), (86, 97, 188, 254), (52, 60, 202, 286), (113, 123, 204, 224), (59, 51, 213, 284), (95, 84, 292, 275), (19, 83, 291, 222), (57, 49, 246, 223), (30, 86, 254, 183), (38, 45, 258, 186), (93, 82, 259, 289), (81, 92, 260, 187), (97, 62, 261, 188), (180, 128, 266, 193), (118, 179, 270, 197), (61, 96, 271, 198), (106, 105, 273, 200), (25, 29, 274, 201), (60, 95, 275, 202), (165, 164, 278, 205), (143, 145, 281, 208), (41, 34, 283, 210), (94, 59, 284, 211), (15, 155, 285, 212), (51, 52, 286, 213), (53, 54, 288, 215), (58, 93, 289, 216), (173, 158, 225, 239), (88, 85, 310, 303), (103, 133, 311, 240), (179, 180, 193, 270), (96, 98, 234, 271), (105, 135, 313, 273), (130, 125, 191, 297), (144, 103, 240, 305), (164, 114, 314, 278), (62, 61, 198, 261), (136, 106, 200, 243), (154, 11, 199, 295), (117, 118, 197, 245), (84, 23, 241, 292), (49, 41, 210, 246), (128, 127, 235, 266), (18, 74, 315, 264), (42, 50, 316, 293), (75, 19, 222, 247), (35, 157, 237, 307), (124, 165, 205, 272), (83, 89, 236, 291), (39, 38, 186, 248), (115, 120, 317, 249), (66, 25, 201, 250), (26, 67, 319, 251), (45, 53, 215, 258), (133, 113, 224, 311), (54, 46, 320, 288), (114, 134, 233, 314), (13, 81, 187, 312), (135, 115, 249, 313), (119, 117, 245, 253), (29, 170, 227, 274), (82, 15, 212, 259), (171, 30, 183, 299), (116, 136, 243, 301), (120, 119, 253, 317), (85, 26, 251, 310), (172, 39, 248, 306), (74, 66, 250, 315), (92, 57, 223, 260), (46, 173, 239, 320), (67, 75, 247, 319), (190, 263, 199, 282), (272, 209, 282, 199), (216, 219, 242, 316), (209, 272, 314, 221), (205, 278, 314, 272), (302, 221, 314, 233), (307, 287, 208, 281), (287, 307, 293, 214), (293, 307, 237, 225), (306, 239, 225, 237), (248, 320, 239, 306), (258, 320, 248, 186), (288, 320, 258, 215), (214, 293, 316, 242), (213, 286, 202, 284), (289, 268, 219, 216), (259, 195, 268, 289), (195, 259, 212, 276), (276, 212, 300, 203), (300, 212, 285, 232), (299, 262, 232, 285), (262, 299, 183, 189), (189, 183, 251, 252), (254, 310, 251, 183), (254, 188, 271, 310), (261, 198, 271, 188), (303, 310, 271, 234), (319, 308, 252, 251), (308, 319, 247, 265), (265, 247, 222, 192), (192, 222, 241, 255), (291, 292, 241, 222), (292, 291, 211, 275), (236, 231, 211, 291), (275, 211, 284, 202), (255, 241, 312, 280), (246, 290, 238, 223), (280, 312, 296, 207), (296, 312, 187, 229), (260, 309, 229, 187), (309, 260, 223, 238), (290, 246, 210, 220), (220, 210, 283, 228), (305, 304, 228, 283), (304, 305, 240, 269), (269, 240, 311, 196), (196, 311, 224, 217), (204, 298, 217, 224), (298, 204, 277, 267), (218, 194, 267, 277), (218, 277, 184, 257), (257, 184, 264, 185), (256, 191, 264, 184), (256, 301, 249, 191), (249, 301, 243, 313), (200, 273, 313, 243), (191, 249, 317, 297), (297, 317, 253, 230), (230, 253, 245, 235), (197, 266, 235, 245), (266, 197, 270, 193), (185, 264, 315, 244), (244, 315, 250, 318), (318, 250, 201, 279), (274, 206, 279, 201), (206, 274, 227, 294), (295, 226, 294, 227), (226, 295, 199, 263), (70, 78, 79, 71), (5, 280, 207, 3)])
_uv = me_cube_001.uv_layers.new(name='UVMap')
_uv.uv.foreach_set('vector', [0.375, 0.7469, 0.625, 0.7469, 0.625, 0.75, 0.375, 0.75, 0.375, 0.4953, 0.625, 0.4953, 0.625, 0.5, 0.375, 0.5, 0.3703, 0.75, 0.375, 0.7469, 0.375, 0.75, 0.375, 0.247, 0.625, 0.247, 0.625, 0.25, 0.375, 0.25, 0.375, 0.25, 0.625, 0.25, 0.625, 0.2549, 0.375, 0.2549, 0.375, 0.5, 0.625, 0.5, 0.625, 0.503, 0.375, 0.503, 0.125, 0.7469, 0.1299, 0.75, 0.125, 0.75, 0.375, 0.1184, 0.625, 0.1184, 0.625, 0.126, 0.375, 0.126, 0.125, 0.5, 0.1299, 0.5, 0.125, 0.503, 0.375, 0.4806, 0.625, 0.4806, 0.625, 0.4953, 0.375, 0.4953, 0.3703, 0.5, 0.375, 0.5, 0.375, 0.503, 0.625, 0.6819, 0.625, 0.7469, 0.375, 0.7469, 0.375, 0.6819, 0.375, 0.75, 0.625, 0.75, 0.625, 0.7547, 0.375, 0.7547, 0.375, 0.8949, 0.625, 0.8949, 0.625, 0.908, 0.375, 0.908, 0.375, 0.0, 0.625, 0.0, 0.625, 0.003087, 0.375, 0.003087, 0.7699, 0.6819, 0.783, 0.6819, 0.783, 0.7469, 0.7699, 0.7469, 0.375, 0.908, 0.625, 0.908, 0.625, 0.9115, 0.375, 0.9115, 0.375, 0.3385, 0.625, 0.3385, 0.625, 0.342, 0.375, 0.342, 0.375, 0.4032, 0.625, 0.4032, 0.625, 0.4187, 0.375, 0.4187, 0.375, 0.4187, 0.625, 0.4187, 0.625, 0.4221, 0.375, 0.4221, 0.625, 0.8279, 0.625, 0.8313, 0.375, 0.8313, 0.375, 0.8279, 0.6694, 0.6819, 0.7029, 0.6819, 0.7029, 0.7469, 0.6694, 0.7469, 0.375, 0.1031, 0.625, 0.1031, 0.625, 0.1057, 0.375, 0.1057, 0.375, 0.7944, 0.625, 0.7944, 0.625, 0.8279, 0.375, 0.8279, 0.6694, 0.6316, 0.7029, 0.6316, 0.7029, 0.6443, 0.6694, 0.6443, 0.7029, 0.6316, 0.7063, 0.6316, 0.7063, 0.6443, 0.7029, 0.6443, 0.783, 0.6316, 0.7865, 0.6316, 0.7865, 0.6443, 0.783, 0.6443, 0.7699, 0.6316, 0.783, 0.6316, 0.783, 0.6443, 0.7699, 0.6443, 0.375, 0.6443, 0.625, 0.6443, 0.625, 0.6469, 0.375, 0.6469, 0.625, 0.6316, 0.625, 0.6316, 0.625, 0.6443, 0.375, 0.6443, 0.375, 0.6316, 0.375, 0.6469, 0.625, 0.6469, 0.625, 0.6525, 0.375, 0.6525, 0.783, 0.6443, 0.7865, 0.6443, 0.7865, 0.6469, 0.783, 0.6469, 0.7699, 0.6443, 0.783, 0.6443, 0.783, 0.6469, 0.7699, 0.6469, 0.375, 0.09751, 0.625, 0.09751, 0.625, 0.1031, 0.375, 0.1031, 0.6694, 0.6469, 0.7029, 0.6469, 0.7029, 0.6525, 0.6694, 0.6525, 0.783, 0.6469, 0.7865, 0.6469, 0.7865, 0.6525, 0.783, 0.6525, 0.7699, 0.6469, 0.783, 0.6469, 0.783, 0.6525, 0.7699, 0.6525, 0.375, 0.07061, 0.625, 0.07061, 0.625, 0.07798, 0.375, 0.07798, 0.375, 0.8313, 0.625, 0.8313, 0.625, 0.8468, 0.375, 0.8468, 0.375, 0.6525, 0.625, 0.6525, 0.625, 0.672, 0.375, 0.672, 0.6297, 0.6525, 0.6297, 0.672, 0.6297, 0.672, 0.6297, 0.6525, 0.6444, 0.6525, 0.6444, 0.672, 0.6297, 0.672, 0.6297, 0.6525, 0.7699, 0.6525, 0.783, 0.6525, 0.783, 0.672, 0.7699, 0.672, 0.6694, 0.6525, 0.6694, 0.672, 0.6444, 0.672, 0.6444, 0.6525, 0.7063, 0.6525, 0.7218, 0.6525, 0.7218, 0.672, 0.7063, 0.672, 0.7063, 0.6469, 0.7218, 0.6469, 0.7218, 0.6525, 0.7063, 0.6525, 0.7063, 0.6443, 0.7218, 0.6443, 0.7218, 0.6469, 0.7063, 0.6469, 0.7063, 0.6316, 0.7218, 0.6316, 0.7218, 0.6443, 0.7063, 0.6443, 0.375, 0.8468, 0.625, 0.8468, 0.625, 0.8949, 0.375, 0.8949, 0.375, 0.3551, 0.625, 0.3551, 0.625, 0.4032, 0.375, 0.4032, 0.7063, 0.6819, 0.7218, 0.6819, 0.7218, 0.7469, 0.7063, 0.7469, 0.375, 0.6794, 0.625, 0.6794, 0.625, 0.6819, 0.375, 0.6819, 0.7218, 0.6469, 0.7699, 0.6469, 0.7699, 0.6525, 0.7218, 0.6525, 0.7218, 0.6443, 0.7699, 0.6443, 0.7699, 0.6469, 0.7218, 0.6469, 0.7218, 0.6316, 0.7699, 0.6316, 0.7699, 0.6443, 0.7218, 0.6443, 0.625, 0.342, 0.625, 0.3551, 0.375, 0.3551, 0.375, 0.342, 0.7218, 0.6819, 0.7699, 0.6819, 0.7699, 0.7469, 0.7218, 0.7469, 0.7218, 0.6794, 0.7699, 0.6794, 0.7699, 0.6819, 0.7218, 0.6819, 0.375, 0.06806, 0.625, 0.06806, 0.625, 0.07061, 0.375, 0.07061, 0.6694, 0.6794, 0.7029, 0.6794, 0.7029, 0.6819, 0.6694, 0.6819, 0.375, 0.003087, 0.625, 0.003087, 0.625, 0.06806, 0.375, 0.06806, 0.375, 0.07798, 0.625, 0.07798, 0.625, 0.09751, 0.375, 0.09751, 0.7699, 0.672, 0.783, 0.672, 0.783, 0.6794, 0.7699, 0.6794, 0.6694, 0.672, 0.7029, 0.672, 0.7029, 0.6794, 0.6694, 0.6794, 0.7063, 0.672, 0.7218, 0.672, 0.7218, 0.6794, 0.7063, 0.6794, 0.7218, 0.672, 0.7699, 0.672, 0.7699, 0.6794, 0.7218, 0.6794, 0.375, 0.672, 0.625, 0.672, 0.625, 0.6794, 0.375, 0.6794, 0.7218, 0.6061, 0.7699, 0.6061, 0.7699, 0.624, 0.7218, 0.624, 0.7063, 0.6061, 0.7218, 0.6061, 0.7218, 0.624, 0.7063, 0.624, 0.625, 0.6061, 0.6297, 0.6061, 0.6297, 0.624, 0.625, 0.624, 0.375, 0.6061, 0.625, 0.6061, 0.625, 0.624, 0.375, 0.624, 0.7699, 0.6061, 0.783, 0.6061, 0.783, 0.624, 0.7699, 0.624, 0.7029, 0.6061, 0.7063, 0.6061, 0.7063, 0.624, 0.7029, 0.624, 0.6694, 0.6061, 0.7029, 0.6061, 0.7029, 0.624, 0.6694, 0.624, 0.625, 0.1439, 0.625, 0.1533, 0.375, 0.1533, 0.375, 0.1439, 0.375, 0.1533, 0.625, 0.1533, 0.625, 0.1558, 0.375, 0.1558, 0.625, 0.5942, 0.625, 0.5967, 0.375, 0.5967, 0.375, 0.5942, 0.375, 0.5967, 0.625, 0.5967, 0.625, 0.6061, 0.625, 0.6061, 0.375, 0.6061, 0.375, 0.1057, 0.625, 0.1057, 0.625, 0.1184, 0.375, 0.1184, 0.6694, 0.5967, 0.7029, 0.5967, 0.7029, 0.6061, 0.6694, 0.6061, 0.7029, 0.5967, 0.7063, 0.5967, 0.7063, 0.6061, 0.7029, 0.6061, 0.7699, 0.5967, 0.783, 0.5967, 0.783, 0.6061, 0.7699, 0.6061, 0.375, 0.126, 0.625, 0.126, 0.625, 0.1439, 0.375, 0.1439, 0.7063, 0.5967, 0.7218, 0.5967, 0.7218, 0.6061, 0.7063, 0.6061, 0.7218, 0.5967, 0.7699, 0.5967, 0.7699, 0.6061, 0.7218, 0.6061, 0.375, 0.4556, 0.625, 0.4556, 0.625, 0.4806, 0.375, 0.4806, 0.7218, 0.624, 0.7699, 0.624, 0.7699, 0.6316, 0.7218, 0.6316, 0.7063, 0.624, 0.7218, 0.624, 0.7218, 0.6316, 0.7063, 0.6316, 0.625, 0.624, 0.6297, 0.624, 0.6297, 0.6316, 0.625, 0.6316, 0.375, 0.624, 0.625, 0.624, 0.625, 0.6316, 0.375, 0.6316, 0.7699, 0.624, 0.783, 0.624, 0.783, 0.6316, 0.7699, 0.6316, 0.783, 0.624, 0.7865, 0.624, 0.7865, 0.6316, 0.783, 0.6316, 0.7029, 0.624, 0.7063, 0.624, 0.7063, 0.6316, 0.7029, 0.6316, 0.6694, 0.624, 0.7029, 0.624, 0.7029, 0.6316, 0.6694, 0.6316, 0.6297, 0.624, 0.6444, 0.624, 0.6444, 0.6316, 0.6297, 0.6316, 0.6297, 0.5967, 0.6444, 0.5967, 0.6444, 0.6061, 0.6297, 0.6061, 0.6297, 0.6061, 0.6444, 0.6061, 0.6444, 0.624, 0.6297, 0.624, 0.6694, 0.6525, 0.7029, 0.6525, 0.7029, 0.672, 0.6694, 0.672, 0.6297, 0.672, 0.6444, 0.672, 0.6444, 0.6794, 0.6297, 0.6794, 0.6297, 0.6794, 0.6444, 0.6794, 0.6444, 0.6819, 0.6297, 0.6819, 0.6297, 0.6469, 0.6444, 0.6469, 0.6444, 0.6525, 0.6297, 0.6525, 0.6297, 0.6316, 0.6444, 0.6316, 0.6444, 0.6443, 0.6297, 0.6443, 0.375, 0.7694, 0.625, 0.7694, 0.625, 0.7944, 0.375, 0.7944, 0.6297, 0.6819, 0.6444, 0.6819, 0.6444, 0.7469, 0.6297, 0.7469, 0.375, 0.7547, 0.625, 0.7547, 0.625, 0.7694, 0.375, 0.7694, 0.375, 0.1558, 0.625, 0.1558, 0.625, 0.247, 0.375, 0.247, 0.8701, 0.672, 0.7865, 0.672, 0.7865, 0.6525, 0.8701, 0.6525, 0.6444, 0.624, 0.6694, 0.624, 0.6694, 0.6316, 0.6444, 0.6316, 0.6444, 0.5967, 0.6694, 0.5967, 0.6694, 0.6061, 0.6444, 0.6061, 0.6444, 0.5942, 0.6694, 0.5942, 0.6694, 0.5967, 0.6444, 0.5967, 0.6444, 0.6061, 0.6694, 0.6061, 0.6694, 0.624, 0.6444, 0.624, 0.6444, 0.672, 0.6694, 0.672, 0.6694, 0.6794, 0.6444, 0.6794, 0.6444, 0.6794, 0.6694, 0.6794, 0.6694, 0.6819, 0.6444, 0.6819, 0.6444, 0.6469, 0.6694, 0.6469, 0.6694, 0.6525, 0.6444, 0.6525, 0.6444, 0.6316, 0.6694, 0.6316, 0.6694, 0.6443, 0.6444, 0.6443, 0.375, 0.4221, 0.625, 0.4221, 0.625, 0.4556, 0.375, 0.4556, 0.6444, 0.6819, 0.6694, 0.6819, 0.6694, 0.7469, 0.6444, 0.7469, 0.6694, 0.503, 0.6694, 0.5942, 0.6444, 0.5942, 0.6444, 0.503, 0.6444, 0.503, 0.6444, 0.5942, 0.6297, 0.5942, 0.6297, 0.503, 0.7029, 0.503, 0.7029, 0.5942, 0.6694, 0.5942, 0.6694, 0.503, 0.7063, 0.503, 0.7063, 0.5942, 0.7029, 0.5942, 0.7029, 0.503, 0.783, 0.503, 0.783, 0.5942, 0.7699, 0.5942, 0.7699, 0.503, 0.375, 0.9115, 0.625, 0.9115, 0.625, 0.9951, 0.375, 0.9951, 0.7218, 0.503, 0.7218, 0.5942, 0.7063, 0.5942, 0.7063, 0.503, 0.7699, 0.503, 0.7699, 0.5942, 0.7218, 0.5942, 0.7218, 0.503, 0.375, 0.503, 0.625, 0.503, 0.625, 0.5942, 0.375, 0.5942, 0.7865, 0.503, 0.8701, 0.503, 0.8701, 0.5942, 0.7865, 0.5942, 0.7865, 0.624, 0.8701, 0.624, 0.8701, 0.6316, 0.7865, 0.6316, 0.7865, 0.5967, 0.8701, 0.5967, 0.8701, 0.6061, 0.7865, 0.6061, 0.7865, 0.5942, 0.8701, 0.5942, 0.8701, 0.5967, 0.7865, 0.5967, 0.7865, 0.6061, 0.8701, 0.6061, 0.8701, 0.624, 0.7865, 0.624, 0.7029, 0.6525, 0.7063, 0.6525, 0.7063, 0.672, 0.7029, 0.672, 0.7865, 0.672, 0.8701, 0.672, 0.8701, 0.6794, 0.7865, 0.6794, 0.7865, 0.6794, 0.8701, 0.6794, 0.8701, 0.6819, 0.7865, 0.6819, 0.7865, 0.6469, 0.8701, 0.6469, 0.8701, 0.6525, 0.7865, 0.6525, 0.7865, 0.6443, 0.8701, 0.6443, 0.8701, 0.6469, 0.7865, 0.6469, 0.7865, 0.6316, 0.8701, 0.6316, 0.8701, 0.6443, 0.7865, 0.6443, 0.375, 0.5967, 0.375, 0.6061, 0.375, 0.624, 0.375, 0.6316, 0.375, 0.6443, 0.375, 0.6469, 0.375, 0.6525, 0.375, 0.672, 0.375, 0.6794, 0.375, 0.6819, 0.375, 0.7469, 0.3703, 0.75, 0.3556, 0.75, 0.3306, 0.75, 0.2971, 0.75, 0.2937, 0.75, 0.2782, 0.75, 0.2301, 0.75, 0.217, 0.75, 0.2135, 0.75, 0.1299, 0.75, 0.125, 0.7469, 0.125, 0.6819, 0.125, 0.6794, 0.125, 0.672, 0.125, 0.6525, 0.125, 0.6469, 0.125, 0.6443, 0.125, 0.6316, 0.125, 0.624, 0.125, 0.6061, 0.125, 0.5967, 0.125, 0.5942, 0.125, 0.503, 0.1299, 0.5, 0.2135, 0.5, 0.217, 0.5, 0.2301, 0.5, 0.2782, 0.5, 0.2937, 0.5, 0.2971, 0.5, 0.3306, 0.5, 0.3556, 0.5, 0.3703, 0.5, 0.375, 0.503, 0.375, 0.5942, 0.7865, 0.6819, 0.8701, 0.6819, 0.8701, 0.7469, 0.7865, 0.7469, 0.375, 0.2549, 0.625, 0.2549, 0.625, 0.3385, 0.375, 0.3385, 0.7865, 0.7469, 0.8701, 0.7469, 0.8701, 0.7469, 0.7865, 0.7469, 0.8701, 0.503, 0.7865, 0.503, 0.7865, 0.503, 0.8701, 0.503, 0.8701, 0.5942, 0.8701, 0.503, 0.8701, 0.503, 0.8701, 0.5942, 0.6297, 0.503, 0.6297, 0.5942, 0.6297, 0.5942, 0.6297, 0.503, 0.783, 0.5942, 0.783, 0.503, 0.783, 0.503, 0.783, 0.5942, 0.7865, 0.503, 0.7865, 0.5942, 0.7865, 0.5942, 0.7865, 0.503, 0.6297, 0.6316, 0.6297, 0.6443, 0.6297, 0.6443, 0.6297, 0.6316, 0.6444, 0.6443, 0.6694, 0.6443, 0.6694, 0.6443, 0.6444, 0.6443, 0.7699, 0.6819, 0.7699, 0.6794, 0.7699, 0.6794, 0.7699, 0.6819, 0.8701, 0.6443, 0.8701, 0.6316, 0.8701, 0.6316, 0.8701, 0.6443, 0.7063, 0.5942, 0.7218, 0.5942, 0.7218, 0.5942, 0.7063, 0.5942, 0.7218, 0.6794, 0.7218, 0.6819, 0.7218, 0.6819, 0.7218, 0.6794, 0.6297, 0.6061, 0.625, 0.6061, 0.625, 0.6061, 0.6297, 0.6061, 0.7865, 0.5942, 0.7865, 0.5967, 0.7865, 0.5967, 0.7865, 0.5942, 0.7699, 0.6794, 0.783, 0.6794, 0.783, 0.6794, 0.7699, 0.6794, 0.6444, 0.7469, 0.6694, 0.7469, 0.6694, 0.7469, 0.6444, 0.7469, 0.7218, 0.5942, 0.7699, 0.5942, 0.7699, 0.5942, 0.7218, 0.5942, 0.6694, 0.503, 0.6444, 0.503, 0.6444, 0.503, 0.6694, 0.503, 0.6444, 0.6469, 0.6297, 0.6469, 0.6297, 0.6469, 0.6444, 0.6469, 0.7029, 0.6819, 0.7029, 0.6794, 0.7029, 0.6794, 0.7029, 0.6819, 0.7865, 0.6525, 0.7865, 0.672, 0.7865, 0.672, 0.7865, 0.6525, 0.8701, 0.5967, 0.8701, 0.5942, 0.8701, 0.5942, 0.8701, 0.5967, 0.783, 0.672, 0.783, 0.6525, 0.783, 0.6525, 0.783, 0.672, 0.7865, 0.6794, 0.7865, 0.6819, 0.7865, 0.6819, 0.7865, 0.6794, 0.783, 0.7469, 0.783, 0.6819, 0.783, 0.6819, 0.783, 0.7469, 0.8701, 0.672, 0.8701, 0.6525, 0.8701, 0.6525, 0.8701, 0.672, 0.7029, 0.7469, 0.7029, 0.6819, 0.7029, 0.6819, 0.7029, 0.7469, 0.7063, 0.6443, 0.7063, 0.6469, 0.7063, 0.6469, 0.7063, 0.6443, 0.6297, 0.6794, 0.6297, 0.6819, 0.6297, 0.6819, 0.6297, 0.6794, 0.8701, 0.6819, 0.8701, 0.6794, 0.8701, 0.6794, 0.8701, 0.6819, 0.7029, 0.6794, 0.7029, 0.672, 0.7029, 0.672, 0.7029, 0.6794, 0.6694, 0.5942, 0.7029, 0.5942, 0.7029, 0.5942, 0.6694, 0.5942, 0.7029, 0.5967, 0.6694, 0.5967, 0.6694, 0.5967, 0.7029, 0.5967, 0.7063, 0.672, 0.7063, 0.6794, 0.7063, 0.6794, 0.7063, 0.672, 0.7865, 0.624, 0.783, 0.624, 0.783, 0.624, 0.7865, 0.624, 0.7063, 0.503, 0.7029, 0.503, 0.7029, 0.503, 0.7063, 0.503, 0.7865, 0.672, 0.7865, 0.6794, 0.7865, 0.6794, 0.7865, 0.672, 0.6444, 0.5942, 0.6444, 0.5967, 0.6444, 0.5967, 0.6444, 0.5942, 0.625, 0.6316, 0.6297, 0.6316, 0.6297, 0.6316, 0.625, 0.6316, 0.8701, 0.6469, 0.8701, 0.6443, 0.8701, 0.6443, 0.8701, 0.6469, 0.783, 0.6794, 0.783, 0.672, 0.783, 0.672, 0.783, 0.6794, 0.6297, 0.7469, 0.6444, 0.7469, 0.6444, 0.7469, 0.6297, 0.7469, 0.783, 0.6525, 0.7865, 0.6525, 0.7865, 0.6525, 0.783, 0.6525, 0.7063, 0.6525, 0.7029, 0.6525, 0.7029, 0.6525, 0.7063, 0.6525, 0.6297, 0.672, 0.6297, 0.6794, 0.6297, 0.6794, 0.6297, 0.672, 0.6694, 0.6469, 0.6444, 0.6469, 0.6444, 0.6469, 0.6694, 0.6469, 0.7218, 0.6819, 0.7063, 0.6819, 0.7063, 0.6819, 0.7218, 0.6819, 0.8701, 0.624, 0.8701, 0.6061, 0.8701, 0.6061, 0.8701, 0.624, 0.6694, 0.5967, 0.6694, 0.5942, 0.6694, 0.5942, 0.6694, 0.5967, 0.7063, 0.6794, 0.7218, 0.6794, 0.7218, 0.6794, 0.7063, 0.6794, 0.783, 0.624, 0.783, 0.6061, 0.783, 0.6061, 0.783, 0.624, 0.7699, 0.5942, 0.783, 0.5942, 0.783, 0.5942, 0.7699, 0.5942, 0.8701, 0.6316, 0.8701, 0.624, 0.8701, 0.624, 0.8701, 0.6316, 0.6444, 0.5967, 0.6297, 0.5967, 0.6297, 0.5967, 0.6444, 0.5967, 0.7029, 0.672, 0.7063, 0.672, 0.7063, 0.672, 0.7029, 0.672, 0.7865, 0.6061, 0.7865, 0.624, 0.7865, 0.624, 0.7865, 0.6061, 0.6444, 0.503, 0.6297, 0.503, 0.6297, 0.503, 0.6444, 0.503, 0.7063, 0.5967, 0.7029, 0.5967, 0.7029, 0.5967, 0.7063, 0.5967, 0.7865, 0.6819, 0.7865, 0.7469, 0.7865, 0.7469, 0.7865, 0.6819, 0.8701, 0.6525, 0.8701, 0.6469, 0.8701, 0.6469, 0.8701, 0.6525, 0.7029, 0.5942, 0.7063, 0.5942, 0.7063, 0.5942, 0.7029, 0.5942, 0.783, 0.503, 0.7699, 0.503, 0.7699, 0.503, 0.783, 0.503, 0.6297, 0.6469, 0.6297, 0.6525, 0.6297, 0.6525, 0.6297, 0.6469, 0.7699, 0.7469, 0.783, 0.7469, 0.783, 0.7469, 0.7699, 0.7469, 0.6297, 0.6443, 0.6444, 0.6443, 0.6444, 0.6443, 0.6297, 0.6443, 0.6297, 0.5942, 0.6444, 0.5942, 0.6444, 0.5942, 0.6297, 0.5942, 0.783, 0.6819, 0.7699, 0.6819, 0.7699, 0.6819, 0.783, 0.6819, 0.7029, 0.6443, 0.7063, 0.6443, 0.7063, 0.6443, 0.7029, 0.6443, 0.783, 0.5967, 0.7699, 0.5967, 0.7699, 0.5967, 0.783, 0.5967, 0.7218, 0.503, 0.7063, 0.503, 0.7063, 0.503, 0.7218, 0.503, 0.7063, 0.7469, 0.7218, 0.7469, 0.7218, 0.7469, 0.7063, 0.7469, 0.7063, 0.6469, 0.7063, 0.6525, 0.7063, 0.6525, 0.7063, 0.6469, 0.8701, 0.6061, 0.8701, 0.5967, 0.8701, 0.5967, 0.8701, 0.6061, 0.7029, 0.6525, 0.7029, 0.6469, 0.7029, 0.6469, 0.7029, 0.6525, 0.6297, 0.5967, 0.6297, 0.6061, 0.6297, 0.6061, 0.6297, 0.5967, 0.8701, 0.7469, 0.8701, 0.6819, 0.8701, 0.6819, 0.8701, 0.7469, 0.783, 0.6061, 0.783, 0.5967, 0.783, 0.5967, 0.783, 0.6061, 0.7218, 0.5967, 0.7063, 0.5967, 0.7063, 0.5967, 0.7218, 0.5967, 0.7029, 0.503, 0.6694, 0.503, 0.6694, 0.503, 0.7029, 0.503, 0.6297, 0.6819, 0.6297, 0.7469, 0.6297, 0.7469, 0.6297, 0.6819, 0.6694, 0.7469, 0.7029, 0.7469, 0.7029, 0.7469, 0.6694, 0.7469, 0.7865, 0.5967, 0.7865, 0.6061, 0.7865, 0.6061, 0.7865, 0.5967, 0.7699, 0.5967, 0.7218, 0.5967, 0.7218, 0.5967, 0.7699, 0.5967, 0.7063, 0.6819, 0.7063, 0.7469, 0.7063, 0.7469, 0.7063, 0.6819, 0.6694, 0.6443, 0.7029, 0.6443, 0.7029, 0.6443, 0.6694, 0.6443, 0.7699, 0.503, 0.7218, 0.503, 0.7218, 0.503, 0.7699, 0.503, 0.8701, 0.6794, 0.8701, 0.672, 0.8701, 0.672, 0.8701, 0.6794, 0.7029, 0.6469, 0.6694, 0.6469, 0.6694, 0.6469, 0.7029, 0.6469, 0.7218, 0.7469, 0.7699, 0.7469, 0.7699, 0.7469, 0.7218, 0.7469, 0.625, 0.5, 0.625, 0.4953, 0.0, 0.0, 0.625, 0.503, 0.6297, 0.5942, 0.625, 0.5942, 0.625, 0.503, 0.0, 0.0, 0.6297, 0.672, 0.625, 0.672, 0.625, 0.6525, 0.6297, 0.6525, 0.625, 0.5942, 0.6297, 0.5942, 0.0, 0.0, 0.625, 0.5967, 0.6444, 0.5942, 0.6444, 0.5967, 0.0, 0.0, 0.6297, 0.5942, 0.625, 0.6061, 0.625, 0.5967, 0.0, 0.0, 0.6297, 0.6061, 0.6297, 0.6443, 0.625, 0.6443, 0.625, 0.6316, 0.6297, 0.6316, 0.625, 0.6443, 0.6297, 0.6443, 0.0, 0.0, 0.625, 0.6469, 0.0, 0.0, 0.6297, 0.6443, 0.6444, 0.6443, 0.6444, 0.6469, 0.6694, 0.6443, 0.6694, 0.6469, 0.6444, 0.6469, 0.6444, 0.6443, 0.7029, 0.6443, 0.7029, 0.6469, 0.6694, 0.6469, 0.6694, 0.6443, 0.7063, 0.6469, 0.7029, 0.6469, 0.7029, 0.6443, 0.7063, 0.6443, 0.7029, 0.6525, 0.7029, 0.6469, 0.7063, 0.6469, 0.7063, 0.6525, 0.625, 0.6469, 0.0, 0.0, 0.6297, 0.6525, 0.625, 0.6525, 0.783, 0.6525, 0.7865, 0.6525, 0.7865, 0.672, 0.783, 0.672, 0.6297, 0.6794, 0.625, 0.6794, 0.625, 0.672, 0.6297, 0.672, 0.6297, 0.6819, 0.625, 0.6819, 0.625, 0.6794, 0.6297, 0.6794, 0.625, 0.6819, 0.6297, 0.6819, 0.6297, 0.7469, 0.625, 0.7469, 0.625, 0.7469, 0.6297, 0.7469, 0.625, 0.7547, 0.625, 0.75, 0.625, 0.7547, 0.6297, 0.7469, 0.6444, 0.7469, 0.625, 0.7694, 0.6694, 0.7469, 0.625, 0.7944, 0.625, 0.7694, 0.6444, 0.7469, 0.625, 0.7944, 0.6694, 0.7469, 0.7029, 0.7469, 0.625, 0.8279, 0.625, 0.8279, 0.7029, 0.7469, 0.0, 0.0, 0.625, 0.8313, 0.7029, 0.6819, 0.7063, 0.6819, 0.7063, 0.7469, 0.7029, 0.7469, 0.7029, 0.6819, 0.7029, 0.6794, 0.0, 0.0, 0.7063, 0.6819, 0.7029, 0.672, 0.7063, 0.672, 0.7063, 0.6794, 0.7029, 0.6794, 0.7218, 0.6819, 0.7063, 0.6819, 0.0, 0.0, 0.7218, 0.6794, 0.7218, 0.7469, 0.625, 0.8468, 0.625, 0.8313, 0.0, 0.0, 0.625, 0.8468, 0.7218, 0.7469, 0.7699, 0.7469, 0.625, 0.8949, 0.625, 0.8949, 0.7699, 0.7469, 0.783, 0.7469, 0.625, 0.908, 0.625, 0.908, 0.783, 0.7469, 0.0, 0.0, 0.625, 0.9115, 0.783, 0.6819, 0.7865, 0.6819, 0.7865, 0.7469, 0.783, 0.7469, 0.7865, 0.6819, 0.783, 0.6819, 0.0, 0.0, 0.7865, 0.6794, 0.7699, 0.6819, 0.7699, 0.6794, 0.0, 0.0, 0.783, 0.6819, 0.7865, 0.6794, 0.0, 0.0, 0.783, 0.672, 0.7865, 0.672, 0.625, 0.9115, 0.0, 0.0, 0.8701, 0.7469, 0.625, 0.9951, 0.8701, 0.6525, 0.625, 0.09751, 0.625, 0.07798, 0.8701, 0.672, 0.625, 0.9951, 0.8701, 0.7469, 0.625, 0.003087, 0.625, 0.0, 0.625, 0.003087, 0.8701, 0.7469, 0.8701, 0.6819, 0.625, 0.06806, 0.8701, 0.6794, 0.625, 0.07061, 0.625, 0.06806, 0.8701, 0.6819, 0.625, 0.07061, 0.8701, 0.6794, 0.8701, 0.672, 0.625, 0.07798, 0.625, 0.09751, 0.8701, 0.6525, 0.8701, 0.6469, 0.625, 0.1031, 0.625, 0.1031, 0.8701, 0.6469, 0.8701, 0.6443, 0.625, 0.1057, 0.8701, 0.6316, 0.625, 0.1184, 0.625, 0.1057, 0.8701, 0.6443, 0.625, 0.1184, 0.8701, 0.6316, 0.8701, 0.624, 0.625, 0.126, 0.625, 0.126, 0.8701, 0.624, 0.8701, 0.6061, 0.625, 0.1439, 0.625, 0.1439, 0.8701, 0.6061, 0.8701, 0.5967, 0.625, 0.1533, 0.8701, 0.5942, 0.625, 0.1558, 0.625, 0.1533, 0.8701, 0.5967, 0.625, 0.1558, 0.8701, 0.5942, 0.8701, 0.503, 0.625, 0.247, 0.625, 0.2549, 0.625, 0.25, 0.625, 0.247, 0.8701, 0.503, 0.625, 0.2549, 0.8701, 0.503, 0.7865, 0.503, 0.625, 0.3385, 0.625, 0.3385, 0.7865, 0.503, 0.0, 0.0, 0.625, 0.342, 0.7865, 0.5942, 0.783, 0.5942, 0.783, 0.503, 0.7865, 0.503, 0.7865, 0.5942, 0.7865, 0.5967, 0.0, 0.0, 0.783, 0.5942, 0.0, 0.0, 0.7865, 0.5967, 0.7865, 0.6061, 0.783, 0.6061, 0.7865, 0.624, 0.783, 0.624, 0.783, 0.6061, 0.7865, 0.6061, 0.783, 0.5942, 0.0, 0.0, 0.7699, 0.5967, 0.7699, 0.5942, 0.7699, 0.5942, 0.7699, 0.5967, 0.7218, 0.5967, 0.7218, 0.5942, 0.7218, 0.5942, 0.7218, 0.5967, 0.7063, 0.5967, 0.7063, 0.5942, 0.7029, 0.5967, 0.7029, 0.5942, 0.7063, 0.5942, 0.7063, 0.5967, 0.7029, 0.5942, 0.7029, 0.5967, 0.6694, 0.5967, 0.6694, 0.5942, 0.625, 0.342, 0.0, 0.0, 0.7699, 0.503, 0.625, 0.3551, 0.625, 0.3551, 0.7699, 0.503, 0.7218, 0.503, 0.625, 0.4032, 0.625, 0.4032, 0.7218, 0.503, 0.7063, 0.503, 0.625, 0.4187, 0.7029, 0.503, 0.625, 0.4221, 0.625, 0.4187, 0.7063, 0.503, 0.625, 0.4221, 0.7029, 0.503, 0.6694, 0.503, 0.625, 0.4556, 0.6444, 0.503, 0.625, 0.4806, 0.625, 0.4556, 0.6694, 0.503, 0.625, 0.4806, 0.6444, 0.503, 0.6297, 0.503, 0.625, 0.4953, 0.7218, 0.6525, 0.7699, 0.6525, 0.7699, 0.672, 0.7218, 0.672, 0.375, 0.9951, 0.625, 0.9951, 0.625, 1.0, 0.375, 1.0])
me_cube_001.materials.append(mat_material)
me_cube_001.use_remesh_preserve_volume = False
me_cube_001.use_remesh_preserve_attributes = False
me_cube_001.use_mirror_vertex_groups = False
me_cube_001.update()
me_cube_002 = bpy.data.meshes.new('Cube.002')
me_cube_002.from_pydata([(-1.0, -1.0, 28.6), (1.0, -0.9753, 28.6), (1.0, -1.0, 28.6), (0.9628, 1.0, 28.6), (1.0, 1.0, 28.6), (1.0, 0.9758, 28.6), (0.9628, -1.0, 28.6), (0.9628, -0.9753, 28.6), (1.0, -0.7216, 28.6), (-1.0, -0.9753, 28.6), (0.9628, -0.7216, 28.6), (-0.115, -1.0, 28.6), (0.1813, -0.9753, 28.6), (1.0, -0.05277, 28.6), (0.9628, -0.05277, 28.6), (1.0, -0.3811, 28.6), (0.9628, -0.3811, 28.6), (1.0, -0.4746, 28.6), (1.0, -0.6144, 28.6), (0.9628, -0.4746, 28.6), (0.9628, -0.6144, 28.6), (0.1813, -1.0, 28.6), (-0.115, -0.9753, 28.6), (1.0, -0.694, 28.6), (0.9628, -0.694, 28.6), (1.0, 0.1509, 28.6), (0.9628, 0.1509, 28.6), (-1.0, -1.0, 35.07), (1.0, -0.9753, 35.07), (1.0, -1.0, 35.07), (0.9628, 1.0, 35.07), (1.0, 1.0, 35.07), (1.0, 0.9758, 35.07), (0.9628, 0.9758, 35.07), (0.9628, -1.0, 35.07), (0.9628, -0.9753, 35.07), (1.0, -0.4555, 35.07), (-1.0, -0.9753, 35.07), (0.9628, -0.4555, 35.07), (-0.115, -1.0, 35.07), (0.1813, -0.9753, 35.07), (1.0, -0.05277, 35.07), (0.9628, -0.05277, 35.07), (1.0, -0.2033, 35.07), (0.9628, -0.2033, 35.07), (1.0, -0.2726, 35.07), (1.0, -0.3761, 35.07), (0.9628, -0.2726, 35.07), (0.9628, -0.3761, 35.07), (0.1813, -1.0, 35.07), (-0.115, -0.9753, 35.07), (1.0, -0.4351, 35.07), (0.9628, -0.4351, 35.07), (1.0, 0.1509, 35.07), (0.9628, 0.1509, 35.07), (0.9628, -0.7216, 11.56), (1.0, 1.0, 11.56), (0.9628, 1.0, 11.56), (-0.115, -1.0, 21.85), (1.0, -0.7216, 11.56), (1.0, -0.694, 11.56), (1.0, -1.0, 11.56), (1.0, -0.9753, 11.56), (-1.0, -1.0, 11.56), (1.0, -0.05277, 11.56), (0.9628, -0.05277, 11.56), (1.0, 0.9758, 11.56), (0.9628, -0.9753, 11.56), (0.9628, -0.6144, 11.56), (0.9628, -0.694, 11.56), (1.0, -0.4746, 11.56), (1.0, -0.6144, 11.56), (0.9628, -0.4746, 11.56), (-1.0, -0.9753, 11.56), (0.9628, -1.0, 11.56), (1.0, 0.1509, 11.56), (0.9628, 0.1509, 11.56), (0.1813, -1.0, 21.85), (1.0, -0.3811, 11.56), (0.9628, -0.3811, 11.56), (-0.115, -0.9753, 21.85), (0.1813, -0.9753, 21.85), (1.0, 0.7934, 28.6), (1.0, 0.611, 28.6), (1.0, 0.4286, 28.6), (0.9628, 0.7934, 28.6), (0.9628, 0.611, 28.6), (0.9628, 0.4286, 28.6), (1.0, 0.7934, 35.07), (1.0, 0.611, 35.07), (1.0, 0.4286, 35.07), (0.9628, 0.7934, 35.07), (0.9628, 0.611, 35.07), (0.9628, 0.4286, 35.07), (1.0, 0.7934, 11.56), (1.0, 0.611, 11.56), (1.0, 0.4286, 11.56), (0.9628, 0.4286, 11.56), (0.9628, 0.611, 11.56), (0.9628, 0.7934, 11.56), (-0.4691, -1.0, 28.6), (-0.7841, -1.0, 28.6), (-0.7841, -0.9753, 28.6), (-0.4691, -0.9753, 28.6), (-0.5152, -1.0, 35.07), (-0.738, -1.0, 35.07), (-0.738, -0.9753, 35.07), (-0.5152, -0.9753, 35.07), (-0.7841, -0.9753, 11.56), (-0.4691, -0.9753, 11.56), (-0.4691, -1.0, 11.56), (-0.7841, -1.0, 11.56), (0.9733, -0.7216, 11.56), (0.9733, -0.7216, 28.6), (-0.115, -0.9895, 21.85), (-0.115, -0.9895, 28.6), (0.9895, -0.694, 11.56), (0.9895, -0.694, 28.6), (0.9733, -0.694, 11.56), (0.9733, -0.694, 28.6), (0.9895, -0.4746, 28.6), (0.9895, -0.6144, 28.6), (0.9733, -0.4746, 28.6), (0.9733, -0.6144, 28.6), (-0.115, -0.9858, 28.6), (0.1813, -0.9858, 28.6), (0.1813, -0.9895, 28.6), (0.9895, -0.7216, 28.6), (0.9895, -0.3811, 28.6), (0.9733, -0.3811, 28.6), (0.9895, -0.4746, 11.56), (0.1813, -0.9895, 21.85), (0.9733, -0.3811, 11.56), (0.1813, -0.9858, 21.85), (0.9895, -0.7216, 11.56), (0.9733, -0.6144, 11.56), (0.9895, -0.6144, 11.56), (0.9733, -0.4746, 11.56), (0.9895, -0.3811, 11.56), (-0.115, -0.9858, 21.85), (0.9895, 0.7934, 28.6), (0.9895, 0.611, 28.6), (0.9895, 0.4286, 28.6), (0.9733, 0.7934, 28.6), (0.9733, 0.611, 28.6), (0.9733, 0.4286, 28.6), (0.9895, 0.7934, 11.56), (0.9895, 0.611, 11.56), (0.9895, 0.4286, 11.56), (0.9733, 0.4286, 11.56), (0.9733, 0.611, 11.56), (0.9733, 0.7934, 11.56), (-0.4691, -0.9895, 28.6), (-0.7841, -0.9895, 28.6), (-0.7841, -0.9858, 28.6), (-0.4691, -0.9858, 28.6), (-0.7841, -0.9858, 11.56), (-0.4691, -0.9858, 11.56), (-0.4691, -0.9895, 11.56), (-0.7841, -0.9895, 11.56), (1.0, 1.0, 3.724), (1.0, -0.5242, 3.724), (1.0, -1.0, 3.724), (-1.0, -1.0, 3.724), (1.0, -0.05277, 3.724), (0.9628, -0.9753, 3.724), (0.9628, -0.4376, 3.724), (1.0, -0.4376, 3.724), (0.9628, -0.3248, 3.724), (0.9628, 0.1509, 3.724), (1.0, -0.2492, 3.724), (-0.115, -0.9753, 3.754), (0.9628, -0.5242, 3.724), (0.9628, 1.0, 3.724), (-0.115, -1.0, 3.754), (1.0, -0.5019, 3.724), (1.0, -0.9753, 3.724), (0.9628, -0.05277, 3.724), (1.0, 0.9758, 3.724), (0.9628, -0.5019, 3.724), (1.0, -0.3248, 3.724), (-1.0, -0.9753, 3.724), (0.9628, -1.0, 3.724), (1.0, 0.1509, 3.724), (0.1813, -1.0, 3.754), (0.9628, -0.2492, 3.724), (0.1813, -0.9753, 3.754), (0.9628, 0.7934, 3.724), (0.9628, 0.611, 3.724), (0.9628, 0.4286, 3.724), (1.0, 0.4286, 3.724), (1.0, 0.611, 3.724), (1.0, 0.7934, 3.724), (-0.7499, -1.0, 3.724), (-0.5033, -1.0, 3.724), (-0.5033, -0.9753, 3.724), (-0.7499, -0.9753, 3.724)], [], [(76, 75, 25, 26), (42, 14, 65, 177, 185, 79, 16, 44), (66, 56, 4, 5), (81, 80, 139, 133), (109, 108, 156, 157), (56, 57, 3, 4), (63, 111, 101, 0), (69, 55, 112, 118), (61, 62, 1, 2), (55, 10, 113, 112), (64, 65, 14, 13), (94, 66, 5, 82), (16, 19, 47, 44), (25, 84, 90, 53), (19, 20, 48, 47), (17, 15, 43, 45), (18, 17, 45, 46), (10, 7, 35, 38), (9, 0, 27, 37), (20, 24, 52, 48), (1, 8, 36, 28), (23, 18, 46, 51), (6, 2, 29, 34), (82, 5, 32, 88), (74, 61, 2, 6), (68, 69, 118, 135), (58, 77, 131, 114), (74, 6, 21, 77), (62, 59, 8, 1), (106, 37, 27, 105), (73, 63, 0, 9), (108, 102, 154, 156), (55, 67, 7, 10), (19, 16, 129, 122), (99, 98, 150, 151), (31, 30, 33, 32), (28, 35, 34, 29), (36, 38, 35, 28), (50, 107, 104, 39), (42, 44, 43, 41), (45, 47, 48, 46), (40, 50, 39, 49), (51, 52, 38, 36), (46, 48, 52, 51), (43, 44, 47, 45), (54, 53, 90, 93), (35, 40, 49, 34), (0, 101, 105, 27), (12, 22, 50, 40), (25, 53, 41, 13), (11, 21, 49, 39), (11, 39, 104, 100), (21, 6, 34, 49), (8, 23, 51, 36), (13, 41, 43, 15), (2, 1, 28, 29), (24, 10, 38, 52), (4, 3, 30, 31), (53, 54, 42, 41), (5, 4, 31, 32), (54, 26, 14, 42), (25, 13, 14, 26), (186, 171, 80, 81), (175, 167, 71, 60), (172, 165, 67, 55), (181, 163, 63, 73), (194, 174, 58, 110), (176, 161, 59, 62), (182, 74, 77, 184), (185, 168, 72, 79), (180, 170, 78, 70), (182, 162, 61, 74), (190, 96, 75, 183), (110, 58, 11, 100), (174, 184, 77, 58), (166, 179, 69, 68), (96, 84, 25, 75), (78, 64, 13, 15), (192, 178, 66, 94), (164, 177, 65, 64), (162, 176, 62, 61), (193, 111, 63, 163), (161, 175, 60, 59), (57, 173, 187, 99, 85, 91, 33, 30, 3), (160, 173, 57, 56), (179, 172, 55, 69), (167, 180, 70, 71), (164, 64, 78, 170), (168, 166, 68, 72), (178, 160, 56, 66), (50, 22, 80, 171, 195, 109, 103, 107), (169, 183, 75, 76), (37, 106, 102, 108, 196, 181, 73, 9), (187, 188, 98, 99), (188, 189, 97, 98), (190, 191, 95, 96), (191, 192, 94, 95), (32, 33, 91, 88), (88, 91, 92, 89), (89, 92, 93, 90), (84, 83, 89, 90), (83, 82, 88, 89), (85, 86, 92, 91), (86, 87, 93, 92), (103, 109, 157, 155), (20, 19, 122, 123), (98, 97, 149, 150), (15, 17, 120, 128), (193, 194, 110, 111), (40, 35, 7, 67, 165, 186, 81, 12), (195, 196, 108, 109), (101, 100, 104, 105), (107, 106, 105, 104), (189, 169, 76, 26, 54, 93, 87, 97), (59, 60, 116, 134), (80, 22, 124, 139), (17, 18, 121, 120), (103, 102, 106, 107), (102, 103, 155, 154), (137, 135, 123, 122), (136, 130, 120, 121), (118, 112, 113, 119), (134, 116, 117, 127), (135, 118, 119, 123), (114, 131, 126, 115), (130, 138, 128, 120), (132, 137, 122, 129), (116, 136, 121, 117), (133, 139, 124, 125), (148, 147, 141, 142), (147, 146, 140, 141), (151, 150, 144, 143), (150, 149, 145, 144), (157, 156, 154, 155), (159, 158, 152, 153), (16, 79, 132, 129), (18, 23, 117, 121), (22, 12, 125, 124), (24, 20, 123, 119), (82, 83, 141, 140), (111, 110, 158, 159), (83, 84, 142, 141), (21, 11, 115, 126), (84, 96, 148, 142), (71, 70, 130, 136), (78, 15, 128, 138), (85, 99, 151, 143), (79, 72, 137, 132), (94, 82, 140, 146), (12, 81, 133, 125), (100, 101, 153, 152), (101, 111, 159, 153), (97, 87, 145, 149), (77, 21, 126, 131), (86, 85, 143, 144), (110, 100, 152, 158), (95, 94, 146, 147), (87, 86, 144, 145), (23, 8, 127, 117), (60, 71, 136, 116), (96, 95, 147, 148), (11, 58, 114, 115), (10, 24, 119, 113), (8, 59, 134, 127), (72, 68, 135, 137), (70, 78, 138, 130)])
_uv = me_cube_002.uv_layers.new(name='UVMap')
_uv.uv.foreach_set('vector', [0.6297, 0.6061, 0.625, 0.6061, 0.625, 0.6061, 0.6297, 0.6061, 0.6297, 0.6316, 0.6297, 0.6316, 0.6297, 0.6316, 0.6297, 0.6316, 0.6297, 0.6525, 0.6297, 0.6525, 0.6297, 0.6525, 0.6297, 0.6525, 0.625, 0.503, 0.625, 0.5, 0.625, 0.5, 0.625, 0.503, 0.7218, 0.7469, 0.7699, 0.7469, 0.7699, 0.7469, 0.7218, 0.7469, 0.8144, 0.7469, 0.8423, 0.7469, 0.8423, 0.7469, 0.8144, 0.7469, 0.625, 0.5, 0.625, 0.4953, 0.625, 0.4953, 0.625, 0.5, 0.625, 1.0, 0.625, 0.9673, 0.625, 0.9673, 0.625, 1.0, 0.6297, 0.6794, 0.6297, 0.6819, 0.6297, 0.6819, 0.6297, 0.6794, 0.625, 0.75, 0.625, 0.7469, 0.625, 0.7469, 0.625, 0.75, 0.6297, 0.6819, 0.6297, 0.6819, 0.6297, 0.6819, 0.6297, 0.6819, 0.625, 0.6316, 0.6297, 0.6316, 0.6297, 0.6316, 0.625, 0.6316, 0.625, 0.5258, 0.625, 0.503, 0.625, 0.503, 0.625, 0.5258, 0.6297, 0.6525, 0.6297, 0.6591, 0.6297, 0.6591, 0.6297, 0.6525, 0.625, 0.6061, 0.625, 0.5714, 0.625, 0.5714, 0.625, 0.6061, 0.6297, 0.6591, 0.6297, 0.672, 0.6297, 0.672, 0.6297, 0.6591, 0.625, 0.6591, 0.625, 0.6525, 0.625, 0.6525, 0.625, 0.6591, 0.625, 0.672, 0.625, 0.6591, 0.625, 0.6591, 0.625, 0.672, 0.6297, 0.6819, 0.6297, 0.7469, 0.6297, 0.7469, 0.6297, 0.6819, 0.625, 0.003087, 0.625, 0.0, 0.625, 0.0, 0.625, 0.003087, 0.6297, 0.672, 0.6297, 0.6794, 0.6297, 0.6794, 0.6297, 0.672, 0.625, 0.7469, 0.625, 0.6819, 0.625, 0.6819, 0.625, 0.7469, 0.625, 0.6794, 0.625, 0.672, 0.625, 0.672, 0.625, 0.6794, 0.625, 0.7547, 0.625, 0.75, 0.625, 0.75, 0.625, 0.7547, 0.625, 0.5258, 0.625, 0.503, 0.625, 0.503, 0.625, 0.5258, 0.625, 0.7547, 0.625, 0.75, 0.625, 0.75, 0.625, 0.7547, 0.6297, 0.672, 0.6297, 0.6794, 0.6297, 0.6794, 0.6297, 0.672, 0.625, 0.8949, 0.625, 0.8468, 0.625, 0.8468, 0.625, 0.8949, 0.625, 0.7547, 0.625, 0.7547, 0.625, 0.8468, 0.625, 0.8468, 0.625, 0.7469, 0.625, 0.6819, 0.625, 0.6819, 0.625, 0.7469, 0.8423, 0.7469, 0.875, 0.7469, 0.875, 0.75, 0.8423, 0.75, 0.625, 0.003087, 0.625, 0.0, 0.625, 0.0, 0.625, 0.003087, 0.8423, 0.7469, 0.8423, 0.7469, 0.8423, 0.7469, 0.8423, 0.7469, 0.6297, 0.6819, 0.6297, 0.7469, 0.6297, 0.7469, 0.6297, 0.6819, 0.6297, 0.6591, 0.6297, 0.6525, 0.6297, 0.6525, 0.6297, 0.6591, 0.6297, 0.5258, 0.6297, 0.5486, 0.6297, 0.5486, 0.6297, 0.5258, 0.625, 0.5, 0.6297, 0.5, 0.6297, 0.503, 0.625, 0.503, 0.625, 0.7469, 0.6297, 0.7469, 0.6297, 0.75, 0.625, 0.75, 0.625, 0.6819, 0.6297, 0.6819, 0.6297, 0.7469, 0.625, 0.7469, 0.7699, 0.7469, 0.8144, 0.7469, 0.8144, 0.75, 0.7699, 0.75, 0.6297, 0.6316, 0.6297, 0.6525, 0.625, 0.6525, 0.625, 0.6316, 0.625, 0.6591, 0.6297, 0.6591, 0.6297, 0.672, 0.625, 0.672, 0.7218, 0.7469, 0.7699, 0.7469, 0.7699, 0.75, 0.7218, 0.75, 0.625, 0.6794, 0.6297, 0.6794, 0.6297, 0.6819, 0.625, 0.6819, 0.625, 0.672, 0.6297, 0.672, 0.6297, 0.6794, 0.625, 0.6794, 0.625, 0.6525, 0.6297, 0.6525, 0.6297, 0.6591, 0.625, 0.6591, 0.6297, 0.6061, 0.625, 0.6061, 0.625, 0.5714, 0.6297, 0.5714, 0.6297, 0.7469, 0.7218, 0.7469, 0.7218, 0.75, 0.6297, 0.75, 0.625, 1.0, 0.625, 0.9673, 0.625, 0.9673, 0.625, 1.0, 0.7218, 0.7469, 0.7699, 0.7469, 0.7699, 0.7469, 0.7218, 0.7469, 0.625, 0.6061, 0.625, 0.6061, 0.625, 0.6316, 0.625, 0.6316, 0.625, 0.8949, 0.625, 0.8468, 0.625, 0.8468, 0.625, 0.8949, 0.625, 0.8949, 0.625, 0.8949, 0.625, 0.9394, 0.625, 0.9394, 0.625, 0.8468, 0.625, 0.7547, 0.625, 0.7547, 0.625, 0.8468, 0.625, 0.6819, 0.625, 0.6794, 0.625, 0.6794, 0.625, 0.6819, 0.625, 0.6316, 0.625, 0.6316, 0.625, 0.6525, 0.625, 0.6525, 0.625, 0.75, 0.625, 0.7469, 0.625, 0.7469, 0.625, 0.75, 0.6297, 0.6794, 0.6297, 0.6819, 0.6297, 0.6819, 0.6297, 0.6794, 0.625, 0.5, 0.625, 0.4953, 0.625, 0.4953, 0.625, 0.5, 0.625, 0.6061, 0.6297, 0.6061, 0.6297, 0.6316, 0.625, 0.6316, 0.625, 0.503, 0.625, 0.5, 0.625, 0.5, 0.625, 0.503, 0.6297, 0.6061, 0.6297, 0.6061, 0.6297, 0.6316, 0.6297, 0.6316, 0.625, 0.6061, 0.625, 0.6316, 0.6297, 0.6316, 0.6297, 0.6061, 0.7218, 0.7469, 0.7699, 0.7469, 0.7699, 0.7469, 0.7218, 0.7469, 0.625, 0.6794, 0.625, 0.672, 0.625, 0.672, 0.625, 0.6794, 0.6297, 0.6819, 0.6297, 0.7469, 0.6297, 0.7469, 0.6297, 0.6819, 0.625, 0.003087, 0.625, 0.0, 0.625, 0.0, 0.625, 0.003087, 0.625, 0.9394, 0.625, 0.8949, 0.625, 0.8949, 0.625, 0.9394, 0.625, 0.7469, 0.625, 0.6819, 0.625, 0.6819, 0.625, 0.7469, 0.625, 0.7547, 0.625, 0.7547, 0.625, 0.8468, 0.625, 0.8468, 0.6297, 0.6525, 0.6297, 0.6591, 0.6297, 0.6591, 0.6297, 0.6525, 0.625, 0.6591, 0.625, 0.6525, 0.625, 0.6525, 0.625, 0.6591, 0.625, 0.7547, 0.625, 0.75, 0.625, 0.75, 0.625, 0.7547, 0.625, 0.5714, 0.625, 0.5714, 0.625, 0.6061, 0.625, 0.6061, 0.625, 0.9394, 0.625, 0.8949, 0.625, 0.8949, 0.625, 0.9394, 0.625, 0.8949, 0.625, 0.8468, 0.625, 0.8468, 0.625, 0.8949, 0.6297, 0.672, 0.6297, 0.6794, 0.6297, 0.6794, 0.6297, 0.672, 0.625, 0.5714, 0.625, 0.5714, 0.625, 0.6061, 0.625, 0.6061, 0.625, 0.6525, 0.625, 0.6316, 0.625, 0.6316, 0.625, 0.6525, 0.625, 0.5258, 0.625, 0.503, 0.625, 0.503, 0.625, 0.5258, 0.625, 0.6316, 0.6297, 0.6316, 0.6297, 0.6316, 0.625, 0.6316, 0.625, 0.75, 0.625, 0.7469, 0.625, 0.7469, 0.625, 0.75, 0.625, 0.9673, 0.625, 0.9673, 0.625, 1.0, 0.625, 1.0, 0.625, 0.6819, 0.625, 0.6794, 0.625, 0.6794, 0.625, 0.6819, 0.625, 0.4953, 0.625, 0.4953, 0.6297, 0.5258, 0.6297, 0.5258, 0.6297, 0.5258, 0.6297, 0.5258, 0.6297, 0.503, 0.6297, 0.5, 0.625, 0.4953, 0.625, 0.5, 0.625, 0.4953, 0.625, 0.4953, 0.625, 0.5, 0.6297, 0.6794, 0.6297, 0.6819, 0.6297, 0.6819, 0.6297, 0.6794, 0.625, 0.672, 0.625, 0.6591, 0.625, 0.6591, 0.625, 0.672, 0.625, 0.6316, 0.625, 0.6316, 0.625, 0.6525, 0.625, 0.6525, 0.6297, 0.6591, 0.6297, 0.672, 0.6297, 0.672, 0.6297, 0.6591, 0.625, 0.503, 0.625, 0.5, 0.625, 0.5, 0.625, 0.503, 0.7699, 0.7469, 0.7699, 0.7469, 0.7699, 0.7469, 0.7699, 0.7469, 0.8144, 0.7469, 0.8144, 0.7469, 0.8144, 0.7469, 0.8144, 0.7469, 0.6297, 0.6061, 0.625, 0.6061, 0.625, 0.6061, 0.6297, 0.6061, 0.875, 0.7469, 0.8423, 0.7469, 0.8423, 0.7469, 0.8423, 0.7469, 0.8423, 0.7469, 0.625, 0.003087, 0.625, 0.003087, 0.625, 0.003087, 0.6297, 0.5258, 0.6297, 0.5486, 0.6297, 0.5486, 0.6297, 0.5258, 0.6297, 0.5486, 0.6297, 0.5714, 0.6297, 0.5714, 0.6297, 0.5486, 0.625, 0.5714, 0.625, 0.5486, 0.625, 0.5486, 0.625, 0.5714, 0.625, 0.5486, 0.625, 0.5258, 0.625, 0.5258, 0.625, 0.5486, 0.625, 0.503, 0.6297, 0.503, 0.6297, 0.5258, 0.625, 0.5258, 0.625, 0.5258, 0.6297, 0.5258, 0.6297, 0.5486, 0.625, 0.5486, 0.625, 0.5486, 0.6297, 0.5486, 0.6297, 0.5714, 0.625, 0.5714, 0.625, 0.5714, 0.625, 0.5486, 0.625, 0.5486, 0.625, 0.5714, 0.625, 0.5486, 0.625, 0.5258, 0.625, 0.5258, 0.625, 0.5486, 0.6297, 0.5258, 0.6297, 0.5486, 0.6297, 0.5486, 0.6297, 0.5258, 0.6297, 0.5486, 0.6297, 0.5714, 0.6297, 0.5714, 0.6297, 0.5486, 0.8144, 0.7469, 0.8144, 0.7469, 0.8144, 0.7469, 0.8144, 0.7469, 0.6297, 0.672, 0.6297, 0.6591, 0.6297, 0.6591, 0.6297, 0.672, 0.6297, 0.5486, 0.6297, 0.5714, 0.6297, 0.5714, 0.6297, 0.5486, 0.625, 0.6525, 0.625, 0.6591, 0.625, 0.6591, 0.625, 0.6525, 0.625, 0.9673, 0.625, 0.9394, 0.625, 0.9394, 0.625, 0.9673, 0.7218, 0.7469, 0.6297, 0.7469, 0.6297, 0.7469, 0.6297, 0.7469, 0.6297, 0.7469, 0.7218, 0.7469, 0.7218, 0.7469, 0.7218, 0.7469, 0.8144, 0.7469, 0.8423, 0.7469, 0.8423, 0.7469, 0.8144, 0.7469, 0.625, 0.9673, 0.625, 0.9394, 0.625, 0.9394, 0.625, 0.9673, 0.8144, 0.7469, 0.8423, 0.7469, 0.8423, 0.75, 0.8144, 0.75, 0.6297, 0.5714, 0.6297, 0.6061, 0.6297, 0.6061, 0.6297, 0.6061, 0.6297, 0.6061, 0.6297, 0.5714, 0.6297, 0.5714, 0.6297, 0.5714, 0.625, 0.6819, 0.625, 0.6794, 0.625, 0.6794, 0.625, 0.6819, 0.7699, 0.7469, 0.7699, 0.7469, 0.7699, 0.7469, 0.7699, 0.7469, 0.625, 0.6591, 0.625, 0.672, 0.625, 0.672, 0.625, 0.6591, 0.8144, 0.7469, 0.8423, 0.7469, 0.8423, 0.7469, 0.8144, 0.7469, 0.8423, 0.7469, 0.8144, 0.7469, 0.8144, 0.7469, 0.8423, 0.7469, 0.6297, 0.6591, 0.6297, 0.672, 0.6297, 0.672, 0.6297, 0.6591, 0.625, 0.672, 0.625, 0.6591, 0.625, 0.6591, 0.625, 0.672, 0.6297, 0.6794, 0.6297, 0.6819, 0.6297, 0.6819, 0.6297, 0.6794, 0.625, 0.6819, 0.625, 0.6794, 0.625, 0.6794, 0.625, 0.6819, 0.6297, 0.672, 0.6297, 0.6794, 0.6297, 0.6794, 0.6297, 0.672, 0.625, 0.8949, 0.625, 0.8468, 0.625, 0.8468, 0.625, 0.8949, 0.625, 0.6591, 0.625, 0.6525, 0.625, 0.6525, 0.625, 0.6591, 0.6297, 0.6525, 0.6297, 0.6591, 0.6297, 0.6591, 0.6297, 0.6525, 0.625, 0.6794, 0.625, 0.672, 0.625, 0.672, 0.625, 0.6794, 0.7218, 0.7469, 0.7699, 0.7469, 0.7699, 0.7469, 0.7218, 0.7469, 0.625, 0.5714, 0.625, 0.5486, 0.625, 0.5486, 0.625, 0.5714, 0.625, 0.5486, 0.625, 0.5258, 0.625, 0.5258, 0.625, 0.5486, 0.6297, 0.5258, 0.6297, 0.5486, 0.6297, 0.5486, 0.6297, 0.5258, 0.6297, 0.5486, 0.6297, 0.5714, 0.6297, 0.5714, 0.6297, 0.5486, 0.8144, 0.7469, 0.8423, 0.7469, 0.8423, 0.7469, 0.8144, 0.7469, 0.625, 0.9673, 0.625, 0.9394, 0.625, 0.9394, 0.625, 0.9673, 0.6297, 0.6525, 0.6297, 0.6525, 0.6297, 0.6525, 0.6297, 0.6525, 0.625, 0.672, 0.625, 0.6794, 0.625, 0.6794, 0.625, 0.672, 0.7699, 0.7469, 0.7218, 0.7469, 0.7218, 0.7469, 0.7699, 0.7469, 0.6297, 0.6794, 0.6297, 0.672, 0.6297, 0.672, 0.6297, 0.6794, 0.625, 0.5258, 0.625, 0.5486, 0.625, 0.5486, 0.625, 0.5258, 0.625, 0.9673, 0.625, 0.9394, 0.625, 0.9394, 0.625, 0.9673, 0.625, 0.5486, 0.625, 0.5714, 0.625, 0.5714, 0.625, 0.5486, 0.625, 0.8468, 0.625, 0.8949, 0.625, 0.8949, 0.625, 0.8468, 0.625, 0.5714, 0.625, 0.5714, 0.625, 0.5714, 0.625, 0.5714, 0.625, 0.672, 0.625, 0.6591, 0.625, 0.6591, 0.625, 0.672, 0.625, 0.6525, 0.625, 0.6525, 0.625, 0.6525, 0.625, 0.6525, 0.6297, 0.5258, 0.6297, 0.5258, 0.6297, 0.5258, 0.6297, 0.5258, 0.6297, 0.6525, 0.6297, 0.6591, 0.6297, 0.6591, 0.6297, 0.6525, 0.625, 0.5258, 0.625, 0.5258, 0.625, 0.5258, 0.625, 0.5258, 0.7218, 0.7469, 0.7218, 0.7469, 0.7218, 0.7469, 0.7218, 0.7469, 0.625, 0.9394, 0.625, 0.9673, 0.625, 0.9673, 0.625, 0.9394, 0.625, 0.9673, 0.625, 0.9673, 0.625, 0.9673, 0.625, 0.9673, 0.6297, 0.5714, 0.6297, 0.5714, 0.6297, 0.5714, 0.6297, 0.5714, 0.625, 0.8468, 0.625, 0.8468, 0.625, 0.8468, 0.625, 0.8468, 0.6297, 0.5486, 0.6297, 0.5258, 0.6297, 0.5258, 0.6297, 0.5486, 0.625, 0.9394, 0.625, 0.9394, 0.625, 0.9394, 0.625, 0.9394, 0.625, 0.5486, 0.625, 0.5258, 0.625, 0.5258, 0.625, 0.5486, 0.6297, 0.5714, 0.6297, 0.5486, 0.6297, 0.5486, 0.6297, 0.5714, 0.625, 0.6794, 0.625, 0.6819, 0.625, 0.6819, 0.625, 0.6794, 0.625, 0.6794, 0.625, 0.672, 0.625, 0.672, 0.625, 0.6794, 0.625, 0.5714, 0.625, 0.5486, 0.625, 0.5486, 0.625, 0.5714, 0.625, 0.8949, 0.625, 0.8949, 0.625, 0.8949, 0.625, 0.8949, 0.6297, 0.6819, 0.6297, 0.6794, 0.6297, 0.6794, 0.6297, 0.6819, 0.625, 0.6819, 0.625, 0.6819, 0.625, 0.6819, 0.625, 0.6819, 0.6297, 0.6591, 0.6297, 0.672, 0.6297, 0.672, 0.6297, 0.6591, 0.625, 0.6591, 0.625, 0.6525, 0.625, 0.6525, 0.625, 0.6591])
me_cube_002.materials.append(mat_material)
me_cube_002.use_remesh_preserve_volume = False
me_cube_002.use_remesh_preserve_attributes = False
me_cube_002.use_mirror_vertex_groups = False
me_cube_002.update()

# ---- objects
ob_cube = bpy.data.objects.new('Cube', me_cube)
ob_light = bpy.data.objects.new('Light', light_light)
ob_camera = bpy.data.objects.new('Camera', cam_camera)
ob_cube_001 = bpy.data.objects.new('Cube.001', me_cube_001)
ob_cube_002 = bpy.data.objects.new('Cube.002', me_cube_002)

# ---- transforms, parenting, visibility, modifiers, constraints
ob_cube.location = (0.0, 0.02954, 0.0)
ob_cube.scale = (1.774, 2.451, 0.02428)
ob_cube.lock_rotations_4d = False
ob_cube.empty_display_type = 'ARROWS'
ob_cube.lineart.crease_threshold = 0.0
ob_light.location = (4.076, 1.005, 5.904)
ob_light.rotation_euler = (0.6503, 0.05522, 1.866)
ob_light.lock_rotations_4d = False
ob_light.empty_display_type = 'ARROWS'
ob_light.color = (0.0, 0.0, 0.0, 0.0)
ob_light.lineart.crease_threshold = 0.0
ob_camera.location = (7.359, -6.926, 4.958)
ob_camera.rotation_euler = (1.109, 0.0, 0.8149)
ob_camera.lock_rotations_4d = False
ob_camera.empty_display_type = 'ARROWS'
ob_camera.color = (0.0, 0.0, 0.0, 0.0)
ob_camera.display_type = 'WIRE'
ob_camera.lineart.crease_threshold = 0.0
ob_cube_001.location = (0.0, 0.02954, 0.0)
ob_cube_001.scale = (1.774, 2.451, 0.02428)
ob_cube_001.lock_rotations_4d = False
ob_cube_001.empty_display_type = 'ARROWS'
ob_cube_001.lineart.crease_threshold = 0.0
ob_cube_002.location = (0.0, 0.02954, 0.0)
ob_cube_002.scale = (1.774, 2.451, 0.02428)
ob_cube_002.lock_rotations_4d = False
ob_cube_002.empty_display_type = 'ARROWS'
ob_cube_002.lineart.crease_threshold = 0.0

# ---- collection membership
col_collection.objects.link(ob_cube)
col_collection.objects.link(ob_light)
col_collection.objects.link(ob_camera)
col_collection.objects.link(ob_cube_001)
col_collection.objects.link(ob_cube_002)

# ---- scene / render settings (as saved in the file)
scene.camera = ob_camera
scene.frame_start = 1; scene.frame_end = 250; scene.frame_set(1)
scene.render.engine = 'BLENDER_EEVEE_NEXT'
scene.cycles.use_denoising = False
scene.cycles.samples = 128
scene.cycles.sampling_pattern = 'TABULATED_SOBOL'
scene.cycles.use_adaptive_sampling = False
scene.cycles.use_light_tree = False
scene.view_settings.view_transform = 'Filmic'
bpy.context.view_layer.update()
